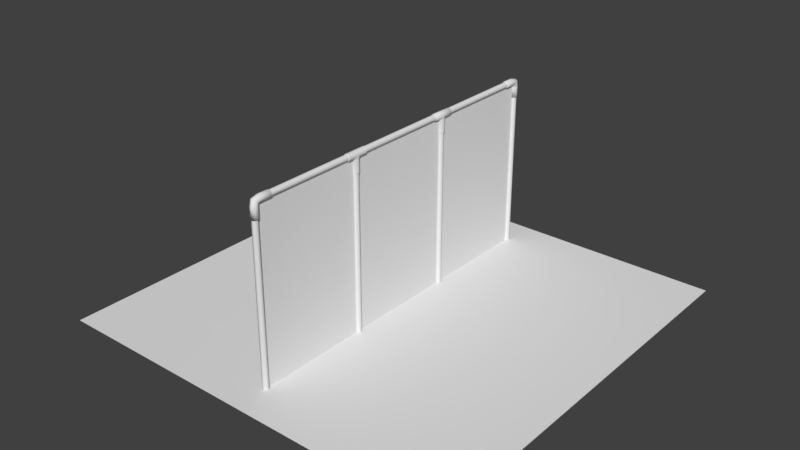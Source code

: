 # Source: recu_nao-finalizada_.blend  (saved by Blender 2.79.0; exported with 4.5.12 LTS)
import bpy
from mathutils import Matrix  # noqa: F401  (used for matrix-valued properties, if any)

bpy.ops.wm.read_factory_settings(use_empty=True)
scene = bpy.context.scene
scene.name = 'Scene'

# ---- collections
col_collection_1 = bpy.data.collections.new('Collection 1'); scene.collection.children.link(col_collection_1)
col_collection_1.hide_render = True
col_collection_1.hide_viewport = True
col_collection_2 = bpy.data.collections.new('Collection 2'); scene.collection.children.link(col_collection_2)

# ---- materials (node trees are filled in below, after node groups)
mat_fountain = bpy.data.materials.new('fountain')
mat_fountain.alpha_threshold = 0.0
mat_fountain.use_transparent_shadow = False
mat_fountain.roughness = 0.5
mat_fountain.line_color = (0.0, 0.0, 0.0, 1.0)

# ---- material node trees

# ---- world
world_world = bpy.data.worlds.new('World'); scene.world = world_world
world_world.color = (0.05088, 0.05088, 0.05088)
world_world.use_sun_shadow = False
world_world.sun_shadow_jitter_overblur = 0.0
world_world.cycles.sampling_method = 'MANUAL'

# ---- meshes
me_cylinder_002 = bpy.data.meshes.new('Cylinder.002')
me_cylinder_002.from_pydata([(0.3651, 0.2108, 1.022), (1.404e-07, 0.4216, 1.022), (0.3651, -0.2108, 1.022), (-2.875e-08, -0.4216, 1.022), (-0.3651, -0.2108, 1.022), (-0.3651, 0.2108, 1.022), (0.8042, 0.4643, 0.9099), (1.23e-07, 0.9286, 0.9099), (0.8042, -0.4643, 0.9099), (-8.11e-08, -0.9286, 0.9099), (-0.8042, 0.4643, 0.9099), (0.8519, 0.5452, 0.6), (0.8981, 0.4652, 0.6), (-0.04617, 1.01, 0.6), (0.04617, 1.01, 0.6), (0.8981, -0.4652, 0.6), (0.8519, -0.5452, 0.6), (0.04617, -1.01, 0.6), (-0.04617, -1.01, 0.6), (-0.8519, -0.5452, 0.6), (-0.8981, -0.4652, 0.6), (-0.8981, 0.4652, 0.6), (-0.8519, 0.5452, 0.6), (-0.04617, 2.927, -0.3), (0.04617, 2.927, -0.3), (-0.04617, 2.973, -0.26), (0.04617, 2.973, -0.26), (0.04617, 2.327, 0.3), (-0.04617, 2.327, 0.3), (-0.04617, 2.281, 0.26), (0.04617, 2.281, 0.26), (2.512, 1.504, -0.3), (2.558, 1.424, -0.3), (2.552, 1.527, -0.26), (2.598, 1.447, -0.26), (1.952, 1.18, 0.26), (1.998, 1.1, 0.26), (2.038, 1.123, 0.3), (1.992, 1.203, 0.3), (2.558, -1.424, -0.3), (2.512, -1.504, -0.3), (2.598, -1.447, -0.26), (2.552, -1.527, -0.26), (1.998, -1.1, 0.26), (1.952, -1.18, 0.26), (1.992, -1.203, 0.3), (2.038, -1.123, 0.3), (0.04617, -2.927, -0.3), (-0.04617, -2.927, -0.3), (0.04617, -2.973, -0.26), (-0.04617, -2.973, -0.26), (0.04617, -2.281, 0.26), (-0.04617, -2.281, 0.26), (-0.04617, -2.327, 0.3), (0.04617, -2.327, 0.3), (-2.512, -1.504, -0.3), (-2.558, -1.424, -0.3), (-2.552, -1.527, -0.26), (-2.598, -1.447, -0.26), (-1.952, -1.18, 0.26), (-1.998, -1.1, 0.26), (-2.038, -1.123, 0.3), (-1.992, -1.203, 0.3), (-2.558, 1.424, -0.3), (-2.512, 1.504, -0.3), (-2.598, 1.447, -0.26), (-2.552, 1.527, -0.26), (-1.998, 1.1, 0.26), (-1.952, 1.18, 0.26), (-1.992, 1.203, 0.3), (-2.038, 1.123, 0.3), (2.512, 1.504, 0.3), (2.558, 1.424, 0.3), (2.598, 1.447, 0.26), (2.552, 1.527, 0.26), (0.04617, 2.973, 0.26), (-0.04617, 2.973, 0.26), (-0.04617, 2.927, 0.3), (0.04617, 2.927, 0.3), (2.558, -1.424, 0.3), (2.512, -1.504, 0.3), (2.552, -1.527, 0.26), (2.598, -1.447, 0.26), (0.04617, -2.927, 0.3), (-0.04617, -2.927, 0.3), (-0.04617, -2.973, 0.26), (0.04617, -2.973, 0.26), (-2.512, -1.504, 0.3), (-2.558, -1.424, 0.3), (-2.598, -1.447, 0.26), (-2.552, -1.527, 0.26), (-2.558, 1.424, 0.3), (-2.512, 1.504, 0.3), (-2.552, 1.527, 0.26), (-2.598, 1.447, 0.26), (0.8519, 0.5452, 0.04), (0.8981, 0.4652, 0.04), (0.9381, 0.4883, 0.001232), (0.8919, 0.5683, 0.001232), (0.04617, 1.057, 0.001232), (-0.04617, 1.057, 0.001232), (-0.04617, 1.01, 0.04), (0.04617, 1.01, 0.04), (0.8981, -0.4652, 0.04), (0.8519, -0.5452, 0.04), (0.8919, -0.5683, 0.001232), (0.9381, -0.4883, 0.001232), (0.04617, -1.01, 0.04), (-0.04617, -1.01, 0.04), (-0.04617, -1.057, 0.001232), (0.04617, -1.057, 0.001232), (-0.8519, -0.5452, 0.04), (-0.8981, -0.4652, 0.04), (-0.9381, -0.4883, 0.001232), (-0.8919, -0.5683, 0.001232), (-0.8981, 0.4652, 0.04), (-0.8519, 0.5452, 0.04), (-0.8919, 0.5683, 0.001232), (-0.9381, 0.4883, 0.001232), (1.912, 1.157, 0.001232), (1.958, 1.077, 0.001232), (1.998, 1.1, 0.04), (1.952, 1.18, 0.04), (0.04617, 2.281, 0.04), (-0.04617, 2.281, 0.04), (-0.04617, 2.234, 0.001232), (0.04617, 2.234, 0.001232), (1.958, -1.077, 0.001232), (1.912, -1.157, 0.001232), (1.952, -1.18, 0.04), (1.998, -1.1, 0.04), (0.04617, -2.234, 0.001232), (-0.04617, -2.234, 0.001232), (-0.04617, -2.281, 0.04), (0.04617, -2.281, 0.04), (-1.912, -1.157, 0.001232), (-1.958, -1.077, 0.001232), (-1.998, -1.1, 0.04), (-1.952, -1.18, 0.04), (-1.958, 1.077, 0.001232), (-1.912, 1.157, 0.001232), (-1.952, 1.18, 0.04), (-1.998, 1.1, 0.04), (1.297, 0.802, 0.64), (1.343, 0.722, 0.64), (1.303, 0.6989, 0.6), (1.257, 0.7789, 0.6), (0.04617, 1.478, 0.6), (-0.04617, 1.478, 0.6), (-0.04617, 1.524, 0.64), (0.04617, 1.524, 0.64), (1.343, -0.722, 0.64), (1.297, -0.802, 0.64), (1.257, -0.7789, 0.6), (1.303, -0.6989, 0.6), (0.04617, -1.524, 0.64), (-0.04617, -1.524, 0.64), (-0.04617, -1.478, 0.6), (0.04617, -1.478, 0.6), (-1.297, -0.802, 0.64), (-1.343, -0.722, 0.64), (-1.303, -0.6989, 0.6), (-1.257, -0.7789, 0.6), (-1.343, 0.722, 0.64), (-1.297, 0.802, 0.64), (-1.257, 0.7789, 0.6), (-1.303, 0.6989, 0.6), (0.7968, 0.5133, 1.06), (0.843, 0.4334, 1.06), (0.883, 0.4565, 1.1), (0.8368, 0.5364, 1.1), (0.04617, 0.9929, 1.1), (-0.04617, 0.9929, 1.1), (-0.04617, 0.9467, 1.06), (0.04617, 0.9467, 1.06), (0.843, -0.4334, 1.06), (0.7968, -0.5133, 1.06), (0.8368, -0.5364, 1.1), (0.883, -0.4565, 1.1), (0.04617, -0.9467, 1.06), (-0.04617, -0.9467, 1.06), (-0.04617, -0.9929, 1.1), (0.04617, -0.9929, 1.1), (-0.7968, -0.5133, 1.06), (-0.843, -0.4334, 1.06), (-0.883, -0.4565, 1.1), (-0.8368, -0.5364, 1.1), (-0.843, 0.4334, 1.06), (-0.7968, 0.5133, 1.06), (-0.8368, 0.5364, 1.1), (-0.883, 0.4565, 1.1), (1.257, 0.7789, 1.1), (1.303, 0.6989, 1.1), (1.343, 0.722, 1.06), (1.297, 0.802, 1.06), (0.04617, 1.524, 1.06), (-0.04617, 1.524, 1.06), (-0.04617, 1.478, 1.1), (0.04617, 1.478, 1.1), (1.303, -0.6989, 1.1), (1.257, -0.7789, 1.1), (1.297, -0.802, 1.06), (1.343, -0.722, 1.06), (0.04617, -1.478, 1.1), (-0.04617, -1.478, 1.1), (-0.04617, -1.524, 1.06), (0.04617, -1.524, 1.06), (-1.257, -0.7789, 1.1), (-1.303, -0.6989, 1.1), (-1.343, -0.722, 1.06), (-1.297, -0.802, 1.06), (-1.303, 0.6989, 1.1), (-1.257, 0.7789, 1.1), (-1.297, 0.802, 1.06), (-1.343, 0.722, 1.06), (0.843, 0.4334, 0.94), (0.7968, 0.5133, 0.94), (0.807, 0.4659, 0.9121), (0.04617, 0.9467, 0.94), (-0.04617, 0.9467, 0.94), (1.229e-07, 0.9319, 0.9121), (0.7968, -0.5133, 0.94), (0.843, -0.4334, 0.94), (0.807, -0.4659, 0.9121), (-0.04617, -0.9467, 0.94), (0.04617, -0.9467, 0.94), (-8.143e-08, -0.9319, 0.9121), (-0.8042, -0.411, 0.9099), (-0.758, -0.491, 0.9099), (-0.7619, -0.4399, 0.9207), (-0.843, -0.4334, 0.94), (-0.7968, -0.5133, 0.94), (-0.7968, 0.5133, 0.94), (-0.843, 0.4334, 0.94), (-0.807, 0.4659, 0.9121), (-8.186e-08, -0.9758, 0.9348), (-2.38e-07, -2.938, -0.2265), (-2.38e-07, -2.896, -0.2625), (-2.28e-07, -2.896, 0.2775), (-2.313e-07, -2.938, 0.2415), (-1.743e-07, -2.314, 0.2415), (-1.743e-07, -2.356, 0.2775), (-1.576e-07, -2.272, 0.001339), (-1.676e-07, -2.314, 0.0435), (-4.843e-08, -1.01, 0.04), (-4.843e-08, -1.057, 0.001232), (-8.186e-08, -1.495, 0.6648), (-8.857e-08, -1.454, 0.6288), (-7.851e-08, -1.454, 1.079), (-8.522e-08, -1.495, 1.043), (-8.186e-08, -0.9758, 1.043), (-7.18e-08, -1.017, 1.079), (-7.851e-08, -1.033, 0.6288), (-0.807, -0.4659, 0.9079), (-2.544, -1.469, -0.2265), (-2.508, -1.448, -0.2625), (-2.508, -1.448, 0.2775), (-2.544, -1.469, 0.2415), (-2.004, -1.157, 0.2415), (-2.04, -1.178, 0.2775), (-1.968, -1.136, 0.001339), (-2.004, -1.157, 0.0435), (-0.875, -0.5052, 0.04), (-0.915, -0.5283, 0.001232), (-1.292, -0.7458, 0.665), (-1.256, -0.7251, 0.629), (-1.256, -0.7251, 1.079), (-1.292, -0.7458, 1.043), (-0.8418, -0.486, 1.043), (-0.8778, -0.5068, 1.079), (-0.8418, -0.486, 0.935), (-0.8914, -0.5147, 0.629), (-0.8451, 0.4879, 0.9348), (-2.544, 1.469, -0.2265), (-2.508, 1.448, -0.2625), (-2.508, 1.448, 0.2775), (-2.544, 1.469, 0.2415), (-2.004, 1.157, 0.2415), (-2.04, 1.178, 0.2775), (-1.968, 1.136, 0.001339), (-2.004, 1.157, 0.0435), (-0.875, 0.5052, 0.04), (-0.915, 0.5283, 0.001232), (-1.295, 0.7477, 0.6648), (-1.259, 0.7269, 0.6288), (-1.259, 0.7269, 1.079), (-1.295, 0.7477, 1.043), (-0.8451, 0.4879, 1.043), (-0.8811, 0.5087, 1.079), (-0.8947, 0.5165, 0.6288), (1.252e-07, 0.9758, 0.9348), (8.382e-10, 2.896, -0.2625), (-2.515e-09, 2.938, -0.2265), (-5.867e-09, 2.938, 0.2415), (-2.515e-09, 2.896, 0.2775), (1.425e-08, 2.356, 0.2775), (2.095e-08, 2.314, 0.2415), (2.095e-08, 2.314, 0.0435), (2.095e-08, 2.272, 0.001339), (2.235e-08, 1.057, 0.001232), (2.235e-08, 1.01, 0.04), (5.816e-08, 1.454, 0.6288), (6.151e-08, 1.495, 0.6648), (6.151e-08, 1.495, 1.043), (6.822e-08, 1.454, 1.079), (1.085e-07, 1.017, 1.079), (1.219e-07, 0.9758, 1.043), (2.463e-08, 1.033, 0.6288), (0.8451, 0.4879, 0.9348), (2.544, 1.469, -0.2265), (2.508, 1.448, -0.2625), (2.508, 1.448, 0.2775), (2.544, 1.469, 0.2415), (2.004, 1.157, 0.2415), (2.04, 1.178, 0.2775), (1.968, 1.136, 0.001339), (2.004, 1.157, 0.0435), (0.875, 0.5052, 0.04), (0.915, 0.5283, 0.001232), (1.295, 0.7477, 0.6648), (1.259, 0.7269, 0.6288), (1.259, 0.7269, 1.079), (1.295, 0.7477, 1.043), (0.8451, 0.4879, 1.043), (0.8811, 0.5087, 1.079), (0.8947, 0.5165, 0.6288), (0.8451, -0.4879, 0.9348), (2.544, -1.469, -0.2265), (2.508, -1.448, -0.2625), (2.508, -1.448, 0.2775), (2.544, -1.469, 0.2415), (2.004, -1.157, 0.2415), (2.04, -1.178, 0.2775), (1.968, -1.136, 0.001339), (2.004, -1.157, 0.0435), (0.875, -0.5052, 0.04), (0.915, -0.5283, 0.001232), (1.295, -0.7477, 0.6648), (1.259, -0.7269, 0.6288), (1.259, -0.7269, 1.079), (1.295, -0.7477, 1.043), (0.8451, -0.4879, 1.043), (0.8811, -0.5087, 1.079), (0.8947, -0.5165, 0.6288)], [], [(38, 27, 30, 35), (37, 46, 79, 72), (45, 54, 83, 80), (58, 65, 63, 56), (70, 61, 60, 67), (61, 70, 91, 88), (29, 68, 141, 124), (66, 93, 76, 25), (34, 41, 39, 32), (54, 45, 44, 51), (62, 53, 52, 59), (53, 62, 87, 84), (15, 12, 145, 154), (46, 37, 36, 43), (17, 16, 153, 158), (42, 49, 47, 40), (82, 73, 72, 79), (50, 57, 55, 48), (35, 30, 123, 122), (27, 38, 71, 78), (95, 102, 14, 11), (97, 106, 127, 120), (21, 20, 161, 166), (66, 25, 23, 64), (148, 165, 164, 149), (19, 18, 157, 162), (146, 147, 150, 143), (130, 121, 120, 127), (114, 109, 108, 111), (100, 117, 116, 101), (110, 105, 104, 107), (118, 113, 112, 115), (171, 170, 191, 198), (162, 157, 156, 159), (115, 112, 20, 21), (103, 96, 12, 15), (178, 169, 168, 175), (166, 161, 160, 163), (1, 0, 6, 7), (107, 104, 16, 17), (13, 22, 165, 148), (101, 116, 22, 13), (111, 108, 18, 19), (158, 153, 152, 155), (170, 171, 174, 167), (169, 178, 199, 192), (181, 186, 207, 204), (202, 193, 192, 199), (185, 190, 211, 208), (177, 182, 203, 200), (0, 1, 5, 4, 3, 2), (186, 181, 180, 183), (172, 189, 188, 173), (173, 188, 232, 219), (190, 185, 184, 187), (182, 177, 176, 179), (0, 2, 8, 6), (5, 1, 7, 10), (3, 4, 229, 228, 9), (2, 3, 9, 8), (76, 93, 92, 77), (34, 73, 82, 41), (74, 75, 78, 71), (42, 81, 86, 49), (90, 85, 84, 87), (50, 85, 90, 57), (94, 89, 88, 91), (58, 89, 94, 65), (106, 97, 96, 103), (26, 33, 31, 24), (86, 81, 80, 83), (28, 69, 68, 29), (43, 36, 121, 130), (51, 44, 129, 134), (59, 52, 133, 138), (67, 60, 137, 142), (69, 28, 77, 92), (124, 141, 140, 125), (122, 123, 126, 119), (138, 133, 132, 135), (142, 137, 136, 139), (154, 145, 144, 151), (134, 129, 128, 131), (99, 98, 119, 126), (98, 99, 102, 95), (105, 110, 131, 128), (109, 114, 135, 132), (113, 118, 139, 136), (117, 100, 125, 140), (143, 150, 195, 194), (151, 144, 193, 202), (155, 152, 201, 206), (159, 156, 205, 210), (163, 160, 209, 214), (149, 164, 213, 196), (196, 213, 212, 197), (194, 195, 198, 191), (210, 205, 204, 207), (214, 209, 208, 211), (223, 222, 215, 217, 6, 8), (206, 201, 200, 203), (167, 174, 218, 216), (175, 168, 215, 222), (179, 176, 221, 225), (183, 180, 224, 231), (187, 184, 230, 233), (189, 172, 197, 212), (220, 219, 232, 234, 10, 7), (217, 216, 218, 220, 7, 6), (231, 224, 226, 9, 228), (234, 233, 230, 227, 10), (4, 5, 10, 227, 229), (226, 225, 221, 223, 8, 9), (26, 75, 74, 33), (215, 308, 216, 217), (218, 290, 219, 220), (221, 326, 222, 223), (224, 235, 225, 226), (227, 253, 228, 229), (232, 272, 233, 234), (291, 292, 26, 24), (309, 310, 31, 33), (311, 312, 74, 71), (293, 294, 78, 75), (327, 328, 39, 41), (329, 330, 82, 79), (236, 237, 47, 49), (238, 239, 86, 83), (254, 255, 55, 57), (256, 257, 90, 87), (273, 274, 63, 65), (275, 276, 94, 91), (313, 314, 38, 35), (295, 296, 30, 27), (331, 332, 46, 43), (240, 241, 54, 51), (258, 259, 62, 59), (277, 278, 70, 67), (315, 316, 122, 119), (297, 298, 126, 123), (333, 334, 130, 127), (242, 243, 134, 131), (260, 261, 138, 135), (279, 280, 142, 139), (317, 318, 98, 95), (299, 300, 102, 99), (335, 336, 106, 103), (244, 245, 110, 107), (262, 263, 114, 111), (281, 282, 118, 115), (319, 320, 146, 143), (301, 302, 150, 147), (337, 338, 154, 151), (246, 247, 158, 155), (264, 265, 162, 159), (283, 284, 166, 163), (321, 322, 194, 191), (303, 304, 198, 195), (339, 340, 202, 199), (248, 249, 206, 203), (266, 267, 210, 207), (285, 286, 214, 211), (323, 324, 170, 167), (305, 306, 174, 171), (341, 342, 178, 175), (250, 251, 182, 179), (268, 269, 186, 183), (287, 288, 190, 187), (253, 270, 231, 228), (292, 293, 75, 26), (312, 309, 33, 74), (273, 276, 93, 66), (316, 313, 35, 122), (296, 297, 123, 30), (294, 295, 27, 78), (314, 311, 71, 38), (277, 280, 141, 68), (275, 278, 69, 92), (330, 327, 41, 82), (334, 331, 43, 130), (332, 329, 79, 46), (239, 236, 49, 86), (243, 240, 51, 134), (241, 238, 83, 54), (257, 254, 57, 90), (259, 256, 87, 62), (261, 258, 59, 138), (325, 317, 95, 11), (300, 307, 14, 102), (315, 318, 97, 120), (336, 333, 127, 106), (298, 299, 99, 126), (343, 335, 103, 15), (281, 289, 22, 116), (279, 282, 117, 140), (252, 244, 107, 17), (245, 242, 131, 110), (271, 262, 111, 19), (263, 260, 135, 114), (322, 319, 143, 194), (302, 303, 195, 150), (338, 343, 15, 154), (325, 320, 145, 12), (307, 301, 147, 14), (340, 337, 151, 202), (283, 286, 213, 164), (289, 284, 165, 22), (249, 246, 155, 206), (247, 252, 17, 158), (267, 264, 159, 210), (265, 271, 19, 162), (308, 323, 167, 216), (306, 290, 218, 174), (321, 324, 169, 192), (342, 339, 199, 178), (304, 305, 171, 198), (326, 341, 175, 222), (287, 272, 232, 188), (285, 288, 189, 212), (235, 250, 179, 225), (251, 248, 203, 182), (270, 268, 183, 231), (269, 266, 207, 186), (11, 14, 147, 146), (181, 204, 248, 251), (224, 180, 250, 235), (157, 18, 252, 247), (205, 156, 246, 249), (109, 132, 242, 245), (18, 108, 244, 252), (53, 84, 238, 241), (133, 52, 240, 243), (85, 50, 236, 239), (180, 181, 251, 250), (204, 205, 249, 248), (156, 157, 247, 246), (108, 109, 245, 244), (132, 133, 243, 242), (52, 53, 241, 240), (84, 85, 239, 238), (50, 48, 237, 236), (185, 208, 266, 269), (230, 184, 268, 270), (161, 20, 271, 265), (209, 160, 264, 267), (113, 136, 260, 263), (20, 112, 262, 271), (137, 60, 258, 261), (61, 88, 256, 259), (89, 58, 254, 257), (227, 230, 270, 253), (184, 185, 269, 268), (208, 209, 267, 266), (160, 161, 265, 264), (112, 113, 263, 262), (136, 137, 261, 260), (60, 61, 259, 258), (88, 89, 257, 256), (58, 56, 255, 254), (211, 190, 288, 285), (187, 233, 272, 287), (21, 166, 284, 289), (163, 214, 286, 283), (139, 118, 282, 279), (115, 21, 289, 281), (91, 70, 278, 275), (67, 142, 280, 277), (65, 94, 276, 273), (188, 189, 288, 287), (212, 213, 286, 285), (164, 165, 284, 283), (116, 117, 282, 281), (140, 141, 280, 279), (68, 69, 278, 277), (92, 93, 276, 275), (66, 64, 274, 273), (197, 172, 305, 304), (173, 219, 290, 306), (13, 148, 301, 307), (149, 196, 303, 302), (125, 100, 299, 298), (101, 13, 307, 300), (77, 28, 295, 294), (29, 124, 297, 296), (25, 76, 293, 292), (172, 173, 306, 305), (196, 197, 304, 303), (148, 149, 302, 301), (100, 101, 300, 299), (124, 125, 298, 297), (28, 29, 296, 295), (76, 77, 294, 293), (23, 25, 292, 291), (191, 170, 324, 321), (215, 168, 323, 308), (11, 146, 320, 325), (193, 144, 319, 322), (119, 98, 318, 315), (12, 96, 317, 325), (37, 72, 311, 314), (121, 36, 313, 316), (73, 34, 309, 312), (168, 169, 324, 323), (192, 193, 322, 321), (144, 145, 320, 319), (96, 97, 318, 317), (120, 121, 316, 315), (36, 37, 314, 313), (72, 73, 312, 311), (34, 32, 310, 309), (221, 176, 341, 326), (177, 200, 339, 342), (201, 152, 337, 340), (153, 16, 343, 338), (16, 104, 335, 343), (105, 128, 333, 336), (45, 80, 329, 332), (129, 44, 331, 334), (81, 42, 327, 330), (176, 177, 342, 341), (200, 201, 340, 339), (152, 153, 338, 337), (104, 105, 336, 335), (128, 129, 334, 333), (44, 45, 332, 331), (80, 81, 330, 329), (42, 40, 328, 327)])
me_cylinder_002.polygons.foreach_set('use_smooth', [True] * 327)
_uv = me_cylinder_002.uv_layers.new(name='UVMap')
_uv.uv.foreach_set('vector', [0.8691, 0.3718, 1.032, 0.3717, 1.032, 0.3875, 0.8691, 0.3876, 0.8613, 0.3719, 0.6986, 0.3766, 0.6977, 0.2525, 0.8621, 0.2464, 0.6908, 0.3769, 0.5279, 0.3816, 0.5271, 0.2587, 0.6916, 0.2527, 0.3504, 0.05442, 0.186, 0.04828, 0.1873, 0.03442, 0.3491, 0.04047, 0.1866, 0.3767, 0.3495, 0.3815, 0.3494, 0.3971, 0.1867, 0.3924, 0.3495, 0.3815, 0.1866, 0.3767, 0.1858, 0.2525, 0.3503, 0.2585, 0.01617, 0.3876, 0.1788, 0.3922, 0.1789, 0.4261, 0.01622, 0.4215, 0.1799, 0.04805, 0.1797, 0.2288, 0.01527, 0.2228, 0.01537, 0.042, 0.862, 0.04211, 0.6975, 0.04825, 0.6988, 0.0343, 0.8607, 0.02825, 0.5279, 0.3816, 0.6908, 0.3769, 0.6907, 0.3926, 0.528, 0.3972, 0.3572, 0.3816, 0.5202, 0.3817, 0.5201, 0.3973, 0.3573, 0.3972, 0.5202, 0.3817, 0.3572, 0.3816, 0.3564, 0.2587, 0.521, 0.2588, 0.299, 0.6259, 0.3605, 0.6247, 0.3615, 0.68, 0.2978, 0.6818, 0.6986, 0.3766, 0.8613, 0.3719, 0.8612, 0.3877, 0.6986, 0.3924, 0.2301, 0.6272, 0.2919, 0.626, 0.2929, 0.6819, 0.229, 0.6836, 0.6914, 0.04848, 0.527, 0.05453, 0.5283, 0.04057, 0.6901, 0.03462, 0.6977, 0.229, 0.8621, 0.2229, 0.8621, 0.2464, 0.6977, 0.2525, 0.5209, 0.05464, 0.3565, 0.05454, 0.3578, 0.04063, 0.5196, 0.04073, 0.8691, 0.3876, 1.032, 0.3875, 1.032, 0.4214, 0.8691, 0.4215, 1.032, 0.3717, 0.8691, 0.3718, 0.8683, 0.2463, 1.033, 0.2462, 0.3674, 0.5092, 0.4291, 0.5092, 0.429, 0.6247, 0.3675, 0.6247, 0.821, 0.6286, 0.7172, 0.6286, 0.6547, 0.5201, 0.8837, 0.5202, 0.09228, 0.626, 0.154, 0.6272, 0.1552, 0.6836, 0.09126, 0.6818, 0.1799, 0.04805, 0.01537, 0.042, 0.01669, 0.02815, 0.1786, 0.0341, 0.02262, 0.68, 0.08639, 0.6817, 0.08645, 0.6975, 0.02255, 0.6957, 0.1611, 0.6272, 0.223, 0.6273, 0.2241, 0.6837, 0.1601, 0.6837, 0.3664, 0.6799, 0.4301, 0.6799, 0.4302, 0.6957, 0.3663, 0.6957, 0.6985, 0.4263, 0.8612, 0.4216, 0.8595, 0.4278, 0.7002, 0.4324, 0.7087, 0.8231, 0.6568, 0.7332, 0.6617, 0.7332, 0.7111, 0.8188, 0.8814, 0.7332, 0.8295, 0.8231, 0.827, 0.8189, 0.8765, 0.7332, 0.6568, 0.7233, 0.7087, 0.6335, 0.7112, 0.6377, 0.6617, 0.7233, 0.821, 0.828, 0.7172, 0.828, 0.7196, 0.8237, 0.8185, 0.8238, 0.4288, 0.8977, 0.3677, 0.8977, 0.3665, 0.8213, 0.43, 0.8213, 0.1601, 0.6837, 0.2241, 0.6837, 0.2242, 0.6996, 0.16, 0.6995, 0.09252, 0.5106, 0.1542, 0.5117, 0.154, 0.6272, 0.09228, 0.626, 0.2987, 0.5105, 0.3604, 0.5093, 0.3605, 0.6247, 0.299, 0.6259, 0.2992, 0.8989, 0.3606, 0.8977, 0.3604, 0.9163, 0.2994, 0.9173, 0.09126, 0.6818, 0.1552, 0.6836, 0.1553, 0.6995, 0.09118, 0.6976, 0.8126, 0.7272, 0.7907, 0.6886, 0.8181, 0.6406, 0.868, 0.727, 0.23, 0.5118, 0.2916, 0.5106, 0.2919, 0.626, 0.2301, 0.6272, 0.02368, 0.6247, 0.08521, 0.6259, 0.08639, 0.6817, 0.02262, 0.68, 0.02381, 0.5093, 0.08545, 0.5104, 0.08521, 0.6259, 0.02368, 0.6247, 0.1612, 0.5118, 0.2229, 0.5118, 0.223, 0.6273, 0.1611, 0.6272, 0.229, 0.6836, 0.2929, 0.6819, 0.293, 0.6977, 0.2289, 0.6995, 0.3677, 0.8977, 0.4288, 0.8977, 0.4286, 0.9162, 0.3679, 0.9162, 0.3606, 0.8977, 0.2992, 0.8989, 0.2979, 0.8231, 0.3616, 0.8214, 0.2231, 0.9002, 0.1611, 0.9002, 0.16, 0.825, 0.2242, 0.8251, 0.2978, 0.8056, 0.3617, 0.8038, 0.3616, 0.8214, 0.2979, 0.8231, 0.1539, 0.9001, 0.09211, 0.899, 0.0911, 0.8232, 0.1551, 0.825, 0.2921, 0.899, 0.2303, 0.9002, 0.2291, 0.825, 0.2931, 0.8233, 0.7219, 1.019, 1.055, 1.019, 1.39, 1.022, 1.731, 1.024, 0.04563, 1.025, 0.3865, 1.022, 0.1611, 0.9002, 0.2231, 0.9002, 0.2229, 0.9186, 0.1613, 0.9186, 0.02362, 0.8977, 0.08492, 0.8989, 0.08475, 0.9173, 0.02379, 0.9162, 0.02379, 0.9162, 0.08475, 0.9173, 0.08481, 0.951, 0.02382, 0.9499, 0.09211, 0.899, 0.1539, 0.9001, 0.1537, 0.9185, 0.09228, 0.9174, 0.2303, 0.9002, 0.2921, 0.899, 0.2919, 0.9175, 0.2305, 0.9186, 0.7907, 0.6886, 0.7463, 0.6884, 0.7184, 0.6406, 0.8181, 0.6406, 0.7902, 0.7656, 0.8126, 0.7272, 0.868, 0.727, 0.8181, 0.8134, 0.7238, 0.7268, 0.7458, 0.7654, 0.721, 0.8088, 0.7155, 0.8084, 0.6685, 0.727, 0.7463, 0.6884, 0.7238, 0.7268, 0.6685, 0.727, 0.7184, 0.6406, 0.01527, 0.2228, 0.1797, 0.2288, 0.1797, 0.2523, 0.01531, 0.2463, 0.862, 0.04211, 0.8621, 0.2229, 0.6977, 0.229, 0.6975, 0.04825, 0.8682, 0.2228, 1.033, 0.2227, 1.033, 0.2462, 0.8683, 0.2463, 0.6914, 0.04848, 0.6916, 0.2292, 0.5271, 0.2353, 0.527, 0.05453, 0.3564, 0.2353, 0.521, 0.2354, 0.521, 0.2588, 0.3564, 0.2587, 0.5209, 0.05464, 0.521, 0.2354, 0.3564, 0.2353, 0.3565, 0.05454, 0.1858, 0.229, 0.3503, 0.2352, 0.3503, 0.2585, 0.1858, 0.2525, 0.3504, 0.05442, 0.3503, 0.2352, 0.1858, 0.229, 0.186, 0.04828, 0.7172, 0.6286, 0.821, 0.6286, 0.8186, 0.6329, 0.7197, 0.6328, 1.033, 0.04189, 0.8681, 0.04199, 0.8694, 0.02809, 1.031, 0.02799, 0.5271, 0.2353, 0.6916, 0.2292, 0.6916, 0.2527, 0.5271, 0.2587, 0.01608, 0.3718, 0.1788, 0.3765, 0.1788, 0.3922, 0.01617, 0.3876, 0.6986, 0.3924, 0.8612, 0.3877, 0.8612, 0.4216, 0.6985, 0.4263, 0.528, 0.3972, 0.6907, 0.3926, 0.6906, 0.4265, 0.5279, 0.4311, 0.3573, 0.3972, 0.5201, 0.3973, 0.5201, 0.4312, 0.3574, 0.4312, 0.1867, 0.3924, 0.3494, 0.3971, 0.3495, 0.431, 0.1868, 0.4264, 0.1788, 0.3765, 0.01608, 0.3718, 0.01531, 0.2463, 0.1797, 0.2523, 0.01622, 0.4215, 0.1789, 0.4261, 0.1772, 0.4323, 0.01794, 0.4278, 0.8691, 0.4215, 1.032, 0.4214, 1.03, 0.4276, 0.8708, 0.4277, 0.3574, 0.4312, 0.5201, 0.4312, 0.5183, 0.4374, 0.3591, 0.4373, 0.1868, 0.4264, 0.3495, 0.431, 0.3478, 0.4372, 0.1885, 0.4326, 0.2978, 0.6818, 0.3615, 0.68, 0.3616, 0.6958, 0.2977, 0.6976, 0.5279, 0.4311, 0.6906, 0.4265, 0.6889, 0.4327, 0.5296, 0.4372, 0.8814, 0.7234, 0.8295, 0.6335, 0.8922, 0.5251, 1.007, 0.7235, 0.8295, 0.6335, 0.8814, 0.7234, 0.8765, 0.7234, 0.8271, 0.6378, 0.7087, 0.6335, 0.6568, 0.7233, 0.5316, 0.7233, 0.6462, 0.525, 0.6568, 0.7332, 0.7087, 0.8231, 0.6461, 0.9315, 0.5316, 0.7331, 0.7172, 0.828, 0.821, 0.828, 0.8835, 0.9364, 0.6546, 0.9364, 0.8295, 0.8231, 0.8814, 0.7332, 1.007, 0.7333, 0.892, 0.9315, 0.3663, 0.6957, 0.4302, 0.6957, 0.4301, 0.8037, 0.3664, 0.8037, 0.2977, 0.6976, 0.3616, 0.6958, 0.3617, 0.8038, 0.2978, 0.8056, 0.2289, 0.6995, 0.293, 0.6977, 0.2931, 0.8058, 0.229, 0.8076, 0.16, 0.6995, 0.2242, 0.6996, 0.2242, 0.8076, 0.1599, 0.8076, 0.09118, 0.6976, 0.1553, 0.6995, 0.1552, 0.8075, 0.09106, 0.8057, 0.02255, 0.6957, 0.08645, 0.6975, 0.08633, 0.8056, 0.02249, 0.8038, 0.02249, 0.8038, 0.08633, 0.8056, 0.08623, 0.8231, 0.02255, 0.8214, 0.3664, 0.8037, 0.4301, 0.8037, 0.43, 0.8213, 0.3665, 0.8213, 0.1599, 0.8076, 0.2242, 0.8076, 0.2242, 0.8251, 0.16, 0.825, 0.09106, 0.8057, 0.1552, 0.8075, 0.1551, 0.825, 0.0911, 0.8232, 0.297, 0.9615, 0.2994, 0.9511, 0.3604, 0.95, 0.3626, 0.9603, 0.3625, 0.9612, 0.2972, 0.9623, 0.229, 0.8076, 0.2931, 0.8058, 0.2931, 0.8233, 0.2291, 0.825, 0.3679, 0.9162, 0.4286, 0.9162, 0.4286, 0.9499, 0.3678, 0.9499, 0.2994, 0.9173, 0.3604, 0.9163, 0.3604, 0.95, 0.2994, 0.9511, 0.2305, 0.9186, 0.2919, 0.9175, 0.2918, 0.9512, 0.2304, 0.9523, 0.1613, 0.9186, 0.2229, 0.9186, 0.2229, 0.9523, 0.1613, 0.9523, 0.09228, 0.9174, 0.1537, 0.9185, 0.1537, 0.9522, 0.09234, 0.9511, 0.08492, 0.8989, 0.02362, 0.8977, 0.02255, 0.8214, 0.08623, 0.8231, 0.02154, 0.9603, 0.02382, 0.9499, 0.08481, 0.951, 0.08712, 0.9615, 0.087, 0.9623, 0.02165, 0.9611, 0.3656, 0.9603, 0.3678, 0.9499, 0.4286, 0.9499, 0.4309, 0.9603, 0.4308, 0.9611, 0.3657, 0.9611, 0.1613, 0.9523, 0.2229, 0.9523, 0.2252, 0.9627, 0.2251, 0.9636, 0.1629, 0.9635, 0.09005, 0.9615, 0.09234, 0.9511, 0.1537, 0.9522, 0.1521, 0.9634, 0.09016, 0.9623, 0.7458, 0.7654, 0.7902, 0.7656, 0.8181, 0.8134, 0.7241, 0.8134, 0.721, 0.8088, 0.2281, 0.9627, 0.2304, 0.9523, 0.2918, 0.9512, 0.2941, 0.9616, 0.294, 0.9624, 0.2282, 0.9635, 1.033, 0.04189, 1.033, 0.2227, 0.8682, 0.2228, 0.8681, 0.04199, 0.3604, 0.95, 0.3632, 0.9499, 0.366, 0.9499, 0.3656, 0.9603, 0.4286, 0.9499, 0.4302, 0.9522, 0.4317, 0.9545, 0.4309, 0.9603, 0.2918, 0.9512, 0.2947, 0.9511, 0.2975, 0.9511, 0.297, 0.9615, 0.2229, 0.9523, 0.2248, 0.9523, 0.2267, 0.9523, 0.2252, 0.9523, 0.7241, 0.8134, 0.7219, 0.8122, 0.7197, 0.811, 0.721, 0.8088, 0.08481, 0.951, 0.08762, 0.9511, 0.09043, 0.9511, 0.09005, 0.9615, 0.01518, 0.02809, 0.01407, 0.03966, 0.01278, 0.03732, 0.01366, 0.02804, 0.8651, 0.04205, 0.8651, 0.02817, 0.8694, 0.02809, 0.8681, 0.04199, 0.8652, 0.2464, 0.8652, 0.2228, 0.8682, 0.2228, 0.8683, 0.2463, 0.01376, 0.2266, 0.01377, 0.2463, 0.01224, 0.2462, 0.01224, 0.2304, 0.6945, 0.04837, 0.6944, 0.03446, 0.6988, 0.0343, 0.6975, 0.04825, 0.6947, 0.2526, 0.6947, 0.2291, 0.6977, 0.229, 0.6977, 0.2525, 0.5239, 0.05458, 0.5239, 0.04065, 0.5283, 0.04057, 0.527, 0.05453, 0.524, 0.2587, 0.524, 0.2353, 0.5271, 0.2353, 0.5271, 0.2587, 0.3535, 0.05448, 0.3535, 0.04055, 0.3578, 0.04063, 0.3565, 0.05454, 0.3534, 0.2586, 0.3534, 0.2352, 0.3564, 0.2353, 0.3564, 0.2587, 0.183, 0.04816, 0.183, 0.03426, 0.1873, 0.03442, 0.186, 0.04828, 0.1827, 0.2524, 0.1828, 0.2289, 0.1858, 0.229, 0.1858, 0.2525, 0.8652, 0.3876, 0.8652, 0.3718, 0.8691, 0.3718, 0.8691, 0.3876, 0.01415, 0.3743, 0.0142, 0.3876, 0.01223, 0.3875, 0.01222, 0.3769, 0.6947, 0.3925, 0.6947, 0.3768, 0.6986, 0.3766, 0.6986, 0.3924, 0.5241, 0.3972, 0.5241, 0.3816, 0.5279, 0.3816, 0.528, 0.3972, 0.3534, 0.3972, 0.3533, 0.3815, 0.3572, 0.3816, 0.3573, 0.3972, 0.1827, 0.3923, 0.1827, 0.3766, 0.1866, 0.3767, 0.1867, 0.3924, 0.8614, 0.4278, 0.8629, 0.4226, 0.8646, 0.4236, 0.8634, 0.4277, 0.01454, 0.4225, 0.01597, 0.4277, 0.014, 0.4277, 0.01285, 0.4235, 0.6909, 0.4327, 0.6923, 0.4275, 0.694, 0.4285, 0.6928, 0.4326, 0.5203, 0.4374, 0.5217, 0.4323, 0.5234, 0.4333, 0.5223, 0.4374, 0.3497, 0.4372, 0.3512, 0.4321, 0.3529, 0.4332, 0.3517, 0.4373, 0.1792, 0.4323, 0.1806, 0.4272, 0.1823, 0.4283, 0.1811, 0.4324, 0.8228, 0.6353, 0.8253, 0.6311, 0.8295, 0.6335, 0.8271, 0.6378, 0.8814, 0.7283, 0.8765, 0.7283, 0.8765, 0.7234, 0.8814, 0.7234, 0.7154, 0.6353, 0.713, 0.631, 0.7172, 0.6286, 0.7197, 0.6328, 0.6617, 0.7283, 0.6568, 0.7283, 0.6568, 0.7233, 0.6617, 0.7233, 0.7154, 0.8213, 0.7129, 0.8255, 0.7087, 0.8231, 0.7111, 0.8188, 0.8228, 0.8213, 0.8252, 0.8256, 0.821, 0.828, 0.8185, 0.8238, 0.364, 0.6957, 0.364, 0.68, 0.3664, 0.6799, 0.3663, 0.6957, 0.02141, 0.6799, 0.02137, 0.6931, 0.02019, 0.6905, 0.02019, 0.6799, 0.2953, 0.6976, 0.2953, 0.6818, 0.2978, 0.6818, 0.2977, 0.6976, 0.2265, 0.6995, 0.2265, 0.6837, 0.229, 0.6836, 0.2289, 0.6995, 0.1576, 0.6995, 0.1576, 0.6836, 0.1601, 0.6837, 0.16, 0.6995, 0.08882, 0.6976, 0.08882, 0.6818, 0.09126, 0.6818, 0.09118, 0.6976, 0.3641, 0.8213, 0.364, 0.8038, 0.3664, 0.8037, 0.3665, 0.8213, 0.02131, 0.8066, 0.02133, 0.8213, 0.02012, 0.8213, 0.02013, 0.8095, 0.2955, 0.8232, 0.2955, 0.8057, 0.2978, 0.8056, 0.2979, 0.8231, 0.2266, 0.825, 0.2266, 0.8076, 0.229, 0.8076, 0.2291, 0.825, 0.1575, 0.825, 0.1576, 0.8076, 0.1599, 0.8076, 0.16, 0.825, 0.08867, 0.8232, 0.08869, 0.8056, 0.09106, 0.8057, 0.0911, 0.8232, 0.3641, 0.9162, 0.3641, 0.8977, 0.3677, 0.8977, 0.3679, 0.9162, 0.02183, 0.9007, 0.02192, 0.9162, 0.02004, 0.9162, 0.02004, 0.9038, 0.2956, 0.9174, 0.2957, 0.899, 0.2992, 0.8989, 0.2994, 0.9173, 0.2267, 0.9186, 0.2267, 0.9002, 0.2303, 0.9002, 0.2305, 0.9186, 0.1575, 0.9186, 0.1575, 0.9002, 0.1611, 0.9002, 0.1613, 0.9186, 0.08852, 0.9174, 0.08851, 0.8989, 0.09211, 0.899, 0.09228, 0.9174, 0.154, 0.9635, 0.1553, 0.9546, 0.1568, 0.9569, 0.1559, 0.9635, 0.01386, 0.04195, 0.01376, 0.2227, 0.01224, 0.2227, 0.01234, 0.04189, 0.8652, 0.2228, 0.8651, 0.04205, 0.8681, 0.04199, 0.8682, 0.2228, 0.183, 0.04816, 0.1828, 0.2289, 0.1797, 0.2288, 0.1799, 0.04805, 0.8651, 0.4216, 0.8652, 0.3876, 0.8691, 0.3876, 0.8691, 0.4215, 0.0142, 0.3876, 0.01425, 0.4215, 0.01228, 0.4214, 0.01223, 0.3875, 0.01377, 0.2491, 0.01415, 0.3717, 0.01222, 0.3717, 0.01223, 0.2518, 0.8652, 0.3718, 0.8652, 0.2464, 0.8683, 0.2463, 0.8691, 0.3718, 0.1827, 0.3923, 0.1828, 0.4263, 0.1789, 0.4261, 0.1788, 0.3922, 0.1827, 0.2524, 0.1827, 0.3766, 0.1788, 0.3765, 0.1797, 0.2523, 0.6947, 0.2291, 0.6945, 0.04837, 0.6975, 0.04825, 0.6977, 0.229, 0.6946, 0.4264, 0.6947, 0.3925, 0.6986, 0.3924, 0.6985, 0.4263, 0.6947, 0.3768, 0.6947, 0.2526, 0.6977, 0.2525, 0.6986, 0.3766, 0.524, 0.2353, 0.5239, 0.05458, 0.527, 0.05453, 0.5271, 0.2353, 0.524, 0.4312, 0.5241, 0.3972, 0.528, 0.3972, 0.5279, 0.4311, 0.5241, 0.3816, 0.524, 0.2587, 0.5271, 0.2587, 0.5279, 0.3816, 0.3534, 0.2352, 0.3535, 0.05448, 0.3565, 0.05454, 0.3564, 0.2353, 0.3533, 0.3815, 0.3534, 0.2586, 0.3564, 0.2587, 0.3572, 0.3816, 0.3534, 0.4311, 0.3534, 0.3972, 0.3573, 0.3972, 0.3574, 0.4312, 0.364, 0.6247, 0.3639, 0.5093, 0.3674, 0.5092, 0.3675, 0.6247, 0.02204, 0.5092, 0.02192, 0.6247, 0.02015, 0.6247, 0.02027, 0.5092, 0.8879, 0.5227, 0.8253, 0.6311, 0.821, 0.6286, 0.8837, 0.5202, 0.713, 0.631, 0.6504, 0.5226, 0.6547, 0.5201, 0.7172, 0.6286, 1.007, 0.7284, 0.8814, 0.7283, 0.8814, 0.7234, 1.007, 0.7235, 0.2954, 0.626, 0.2952, 0.5105, 0.2987, 0.5105, 0.299, 0.6259, 0.08899, 0.5105, 0.08874, 0.6259, 0.08521, 0.6259, 0.08545, 0.5104, 0.8878, 0.934, 0.8252, 0.8256, 0.8295, 0.8231, 0.892, 0.9315, 0.2266, 0.6272, 0.2265, 0.5118, 0.23, 0.5118, 0.2301, 0.6272, 0.6568, 0.7283, 0.5316, 0.7282, 0.5316, 0.7233, 0.6568, 0.7233, 0.1576, 0.6272, 0.1577, 0.5118, 0.1612, 0.5118, 0.1611, 0.6272, 0.7129, 0.8255, 0.6503, 0.9339, 0.6461, 0.9315, 0.7087, 0.8231, 0.364, 0.8038, 0.364, 0.6957, 0.3663, 0.6957, 0.3664, 0.8037, 0.02137, 0.6957, 0.02131, 0.8038, 0.02013, 0.8037, 0.02019, 0.6957, 0.2953, 0.6818, 0.2954, 0.626, 0.299, 0.6259, 0.2978, 0.6818, 0.364, 0.6247, 0.364, 0.68, 0.3615, 0.68, 0.3605, 0.6247, 0.02192, 0.6247, 0.02141, 0.6784, 0.02019, 0.6768, 0.02015, 0.6247, 0.2955, 0.8057, 0.2953, 0.6976, 0.2977, 0.6976, 0.2978, 0.8056, 0.08882, 0.6976, 0.08869, 0.8056, 0.08633, 0.8056, 0.08645, 0.6975, 0.08874, 0.6259, 0.08882, 0.6818, 0.08639, 0.6817, 0.08521, 0.6259, 0.2266, 0.8076, 0.2265, 0.6995, 0.2289, 0.6995, 0.229, 0.8076, 0.2265, 0.6837, 0.2266, 0.6272, 0.2301, 0.6272, 0.229, 0.6836, 0.1576, 0.8076, 0.1576, 0.6995, 0.16, 0.6995, 0.1599, 0.8076, 0.1576, 0.6836, 0.1576, 0.6272, 0.1611, 0.6272, 0.1601, 0.6837, 0.3641, 0.9499, 0.3641, 0.9162, 0.3679, 0.9162, 0.3678, 0.9499, 0.02192, 0.9162, 0.02194, 0.9499, 0.02007, 0.9499, 0.02004, 0.9162, 0.3641, 0.8213, 0.3641, 0.8977, 0.3606, 0.8977, 0.3616, 0.8214, 0.2957, 0.899, 0.2955, 0.8232, 0.2979, 0.8231, 0.2992, 0.8989, 0.02133, 0.8234, 0.02183, 0.8977, 0.02004, 0.8977, 0.02011, 0.8255, 0.2956, 0.9511, 0.2956, 0.9174, 0.2994, 0.9173, 0.2994, 0.9511, 0.08852, 0.9174, 0.08857, 0.9511, 0.08481, 0.951, 0.08475, 0.9173, 0.08867, 0.8232, 0.08851, 0.8989, 0.08492, 0.8989, 0.08623, 0.8231, 0.2267, 0.9523, 0.2267, 0.9186, 0.2305, 0.9186, 0.2304, 0.9523, 0.2267, 0.9002, 0.2266, 0.825, 0.2291, 0.825, 0.2303, 0.9002, 0.1575, 0.9523, 0.1575, 0.9186, 0.1613, 0.9186, 0.1613, 0.9523, 0.1575, 0.9002, 0.1575, 0.825, 0.16, 0.825, 0.1611, 0.9002, 0.3675, 0.6247, 0.429, 0.6247, 0.4301, 0.6799, 0.3664, 0.6799, 0.2231, 0.9002, 0.2242, 0.8251, 0.2266, 0.825, 0.2267, 0.9002, 0.2229, 0.9523, 0.2229, 0.9186, 0.2267, 0.9186, 0.2267, 0.9523, 0.2241, 0.6837, 0.223, 0.6273, 0.2266, 0.6272, 0.2265, 0.6837, 0.2242, 0.8076, 0.2242, 0.6996, 0.2265, 0.6995, 0.2266, 0.8076, 0.6568, 0.7332, 0.5316, 0.7331, 0.5316, 0.7282, 0.6568, 0.7283, 0.223, 0.6273, 0.2229, 0.5118, 0.2265, 0.5118, 0.2266, 0.6272, 0.5202, 0.3817, 0.521, 0.2588, 0.524, 0.2587, 0.5241, 0.3816, 0.5201, 0.4312, 0.5201, 0.3973, 0.5241, 0.3972, 0.524, 0.4312, 0.521, 0.2354, 0.5209, 0.05464, 0.5239, 0.05458, 0.524, 0.2353, 0.2229, 0.9186, 0.2231, 0.9002, 0.2267, 0.9002, 0.2267, 0.9186, 0.2242, 0.8251, 0.2242, 0.8076, 0.2266, 0.8076, 0.2266, 0.825, 0.2242, 0.6996, 0.2241, 0.6837, 0.2265, 0.6837, 0.2265, 0.6995, 0.6617, 0.7332, 0.6568, 0.7332, 0.6568, 0.7283, 0.6617, 0.7283, 0.5183, 0.4374, 0.5201, 0.4312, 0.5217, 0.4323, 0.5203, 0.4374, 0.5201, 0.3973, 0.5202, 0.3817, 0.5241, 0.3816, 0.5241, 0.3972, 0.521, 0.2588, 0.521, 0.2354, 0.524, 0.2353, 0.524, 0.2587, 0.5209, 0.05464, 0.5196, 0.04073, 0.5239, 0.04065, 0.5239, 0.05458, 0.1539, 0.9001, 0.1551, 0.825, 0.1575, 0.825, 0.1575, 0.9002, 0.1537, 0.9522, 0.1537, 0.9185, 0.1575, 0.9186, 0.1575, 0.9523, 0.1552, 0.6836, 0.154, 0.6272, 0.1576, 0.6272, 0.1576, 0.6836, 0.1552, 0.8075, 0.1553, 0.6995, 0.1576, 0.6995, 0.1576, 0.8076, 0.7172, 0.828, 0.6546, 0.9364, 0.6503, 0.9339, 0.7129, 0.8255, 0.154, 0.6272, 0.1542, 0.5117, 0.1577, 0.5118, 0.1576, 0.6272, 0.3495, 0.431, 0.3494, 0.3971, 0.3534, 0.3972, 0.3534, 0.4311, 0.3495, 0.3815, 0.3503, 0.2585, 0.3534, 0.2586, 0.3533, 0.3815, 0.3503, 0.2352, 0.3504, 0.05442, 0.3535, 0.05448, 0.3534, 0.2352, 0.1521, 0.9634, 0.1537, 0.9522, 0.1553, 0.9546, 0.154, 0.9635, 0.1537, 0.9185, 0.1539, 0.9001, 0.1575, 0.9002, 0.1575, 0.9186, 0.1551, 0.825, 0.1552, 0.8075, 0.1576, 0.8076, 0.1575, 0.825, 0.1553, 0.6995, 0.1552, 0.6836, 0.1576, 0.6836, 0.1576, 0.6995, 0.7196, 0.8237, 0.7172, 0.828, 0.7129, 0.8255, 0.7154, 0.8213, 0.3478, 0.4372, 0.3495, 0.431, 0.3512, 0.4321, 0.3497, 0.4372, 0.3494, 0.3971, 0.3495, 0.3815, 0.3533, 0.3815, 0.3534, 0.3972, 0.3503, 0.2585, 0.3503, 0.2352, 0.3534, 0.2352, 0.3534, 0.2586, 0.3504, 0.05442, 0.3491, 0.04047, 0.3535, 0.04055, 0.3535, 0.05448, 0.0911, 0.8232, 0.09211, 0.899, 0.08851, 0.8989, 0.08867, 0.8232, 0.09228, 0.9174, 0.09234, 0.9511, 0.08857, 0.9511, 0.08852, 0.9174, 0.09228, 0.626, 0.09126, 0.6818, 0.08882, 0.6818, 0.08874, 0.6259, 0.09118, 0.6976, 0.09106, 0.8057, 0.08869, 0.8056, 0.08882, 0.6976, 0.8835, 0.9364, 0.821, 0.828, 0.8252, 0.8256, 0.8878, 0.934, 0.09252, 0.5106, 0.09228, 0.626, 0.08874, 0.6259, 0.08899, 0.5105, 0.1858, 0.2525, 0.1866, 0.3767, 0.1827, 0.3766, 0.1827, 0.2524, 0.1867, 0.3924, 0.1868, 0.4264, 0.1828, 0.4263, 0.1827, 0.3923, 0.186, 0.04828, 0.1858, 0.229, 0.1828, 0.2289, 0.183, 0.04816, 0.08475, 0.9173, 0.08492, 0.8989, 0.08851, 0.8989, 0.08852, 0.9174, 0.08623, 0.8231, 0.08633, 0.8056, 0.08869, 0.8056, 0.08867, 0.8232, 0.08645, 0.6975, 0.08639, 0.6817, 0.08882, 0.6818, 0.08882, 0.6976, 0.827, 0.8189, 0.8295, 0.8231, 0.8252, 0.8256, 0.8228, 0.8213, 0.1772, 0.4323, 0.1789, 0.4261, 0.1806, 0.4272, 0.1792, 0.4323, 0.1788, 0.3922, 0.1788, 0.3765, 0.1827, 0.3766, 0.1827, 0.3923, 0.1797, 0.2523, 0.1797, 0.2288, 0.1828, 0.2289, 0.1827, 0.2524, 0.1799, 0.04805, 0.1786, 0.0341, 0.183, 0.03426, 0.183, 0.04816, 0.02255, 0.8214, 0.02362, 0.8977, 0.02183, 0.8977, 0.02133, 0.8234, 0.02379, 0.9162, 0.02382, 0.9499, 0.02194, 0.9499, 0.02192, 0.9162, 0.02368, 0.6247, 0.02262, 0.68, 0.02141, 0.6784, 0.02192, 0.6247, 0.02255, 0.6957, 0.02249, 0.8038, 0.02131, 0.8038, 0.02137, 0.6957, 1.007, 0.7333, 0.8814, 0.7332, 0.8814, 0.7283, 1.007, 0.7284, 0.02381, 0.5093, 0.02368, 0.6247, 0.02192, 0.6247, 0.02204, 0.5092, 0.01531, 0.2463, 0.01608, 0.3718, 0.01415, 0.3717, 0.01377, 0.2491, 0.01617, 0.3876, 0.01622, 0.4215, 0.01425, 0.4215, 0.0142, 0.3876, 0.01537, 0.042, 0.01527, 0.2228, 0.01376, 0.2227, 0.01386, 0.04195, 0.02362, 0.8977, 0.02379, 0.9162, 0.02192, 0.9162, 0.02183, 0.9007, 0.02249, 0.8038, 0.02255, 0.8214, 0.02133, 0.8213, 0.02131, 0.8066, 0.02262, 0.68, 0.02255, 0.6957, 0.02137, 0.6931, 0.02141, 0.6799, 0.8814, 0.7332, 0.8765, 0.7332, 0.8765, 0.7283, 0.8814, 0.7283, 0.01622, 0.4215, 0.01794, 0.4278, 0.01597, 0.4277, 0.01454, 0.4225, 0.01608, 0.3718, 0.01617, 0.3876, 0.0142, 0.3876, 0.01415, 0.3743, 0.01527, 0.2228, 0.01531, 0.2463, 0.01377, 0.2463, 0.01376, 0.2266, 0.01669, 0.02815, 0.01537, 0.042, 0.01407, 0.03966, 0.01518, 0.02809, 0.3665, 0.8213, 0.3677, 0.8977, 0.3641, 0.8977, 0.3641, 0.8213, 0.3604, 0.95, 0.3604, 0.9163, 0.3641, 0.9162, 0.3641, 0.9499, 0.3675, 0.6247, 0.3664, 0.6799, 0.364, 0.68, 0.364, 0.6247, 0.3617, 0.8038, 0.3616, 0.6958, 0.364, 0.6957, 0.364, 0.8038, 0.8922, 0.5251, 0.8295, 0.6335, 0.8253, 0.6311, 0.8879, 0.5227, 0.3605, 0.6247, 0.3604, 0.5093, 0.3639, 0.5093, 0.364, 0.6247, 0.8613, 0.3719, 0.8621, 0.2464, 0.8652, 0.2464, 0.8652, 0.3718, 0.8612, 0.4216, 0.8612, 0.3877, 0.8652, 0.3876, 0.8651, 0.4216, 0.8621, 0.2229, 0.862, 0.04211, 0.8651, 0.04205, 0.8652, 0.2228, 0.3604, 0.9163, 0.3606, 0.8977, 0.3641, 0.8977, 0.3641, 0.9162, 0.3616, 0.8214, 0.3617, 0.8038, 0.364, 0.8038, 0.3641, 0.8213, 0.3616, 0.6958, 0.3615, 0.68, 0.364, 0.68, 0.364, 0.6957, 0.8186, 0.6329, 0.821, 0.6286, 0.8253, 0.6311, 0.8228, 0.6353, 0.8595, 0.4278, 0.8612, 0.4216, 0.8629, 0.4226, 0.8614, 0.4278, 0.8612, 0.3877, 0.8613, 0.3719, 0.8652, 0.3718, 0.8652, 0.3876, 0.8621, 0.2464, 0.8621, 0.2229, 0.8652, 0.2228, 0.8652, 0.2464, 0.862, 0.04211, 0.8607, 0.02825, 0.8651, 0.02817, 0.8651, 0.04205, 0.2918, 0.9512, 0.2919, 0.9175, 0.2956, 0.9174, 0.2956, 0.9511, 0.2921, 0.899, 0.2931, 0.8233, 0.2955, 0.8232, 0.2957, 0.899, 0.2931, 0.8058, 0.293, 0.6977, 0.2953, 0.6976, 0.2955, 0.8057, 0.2929, 0.6819, 0.2919, 0.626, 0.2954, 0.626, 0.2953, 0.6818, 0.2919, 0.626, 0.2916, 0.5106, 0.2952, 0.5105, 0.2954, 0.626, 0.7087, 0.6335, 0.6462, 0.525, 0.6504, 0.5226, 0.713, 0.631, 0.6908, 0.3769, 0.6916, 0.2527, 0.6947, 0.2526, 0.6947, 0.3768, 0.6906, 0.4265, 0.6907, 0.3926, 0.6947, 0.3925, 0.6946, 0.4264, 0.6916, 0.2292, 0.6914, 0.04848, 0.6945, 0.04837, 0.6947, 0.2291, 0.2919, 0.9175, 0.2921, 0.899, 0.2957, 0.899, 0.2956, 0.9174, 0.2931, 0.8233, 0.2931, 0.8058, 0.2955, 0.8057, 0.2955, 0.8232, 0.293, 0.6977, 0.2929, 0.6819, 0.2953, 0.6818, 0.2953, 0.6976, 0.7112, 0.6377, 0.7087, 0.6335, 0.713, 0.631, 0.7154, 0.6353, 0.6889, 0.4327, 0.6906, 0.4265, 0.6923, 0.4275, 0.6909, 0.4327, 0.6907, 0.3926, 0.6908, 0.3769, 0.6947, 0.3768, 0.6947, 0.3925, 0.6916, 0.2527, 0.6916, 0.2292, 0.6947, 0.2291, 0.6947, 0.2526, 0.6914, 0.04848, 0.6901, 0.03462, 0.6944, 0.03446, 0.6945, 0.04837])
me_cylinder_002.materials.append(mat_fountain)
me_cylinder_002.use_remesh_preserve_volume = False
me_cylinder_002.use_remesh_preserve_attributes = False
me_cylinder_002.use_mirror_vertex_groups = False
me_cylinder_002.use_paint_bone_selection = False
me_cylinder_002.use_paint_mask = True
me_cylinder_002.update()
me_plane = bpy.data.meshes.new('Plane')
me_plane.from_pydata([(-1.0, -1.0, 0.0), (1.0, -1.0, 0.0), (-1.0, 1.0, 0.0), (1.0, 1.0, 0.0)], [], [(0, 1, 3, 2)])
_uv = me_plane.uv_layers.new(name='UVMap')
_uv.uv.foreach_set('vector', [0.02001, 0.3052, 0.4467, 0.3052, 0.4467, 0.732, 0.02001, 0.732])
me_plane.use_remesh_preserve_volume = False
me_plane.use_remesh_preserve_attributes = False
me_plane.use_mirror_vertex_groups = False
me_plane.update()
me_cylinder_005 = bpy.data.meshes.new('Cylinder.005')
me_cylinder_005.from_pydata([(8.815e-17, 0.1, -2.802), (-9.165e-17, 0.1, 2.794), (0.07071, 0.07071, -2.802), (0.07071, 0.07071, 2.794), (0.1, -2.172e-08, -2.802), (0.1, 1.367e-08, 2.794), (0.07071, -0.07071, -2.802), (0.07071, -0.07071, 2.794), (-8.742e-09, -0.1, -2.802), (-8.742e-09, -0.1, 2.794), (-0.07071, -0.07071, -2.802), (-0.07071, -0.07071, 2.794), (-0.1, -1.616e-08, -2.802), (-0.1, 1.923e-08, 2.794), (-0.07071, 0.07071, -2.802), (-0.07071, 0.07071, 2.794), (2.22e-17, 6.0, 3.05), (1.26e-15, 0.4254, 3.05), (0.07071, 6.0, 3.035), (0.07071, 0.4254, 3.035), (0.1, 6.0, 3.0), (0.1, 0.4254, 3.0), (0.07071, 6.0, 2.965), (0.07071, 0.4254, 2.965), (-8.742e-09, 6.0, 2.95), (-8.742e-09, 0.4254, 2.95), (-0.07071, 6.0, 2.965), (-0.07071, 0.4254, 2.965), (-0.1, 6.0, 3.0), (-0.1, 0.4254, 3.0), (-0.07071, 6.0, 3.035), (-0.07071, 0.4254, 3.035), (-8.66e-16, 6.0, 1.05), (4.663e-16, 0.0, 1.05), (0.07071, 6.0, 1.035), (0.07071, 0.0, 1.035), (0.1, 6.0, 1.0), (0.1, 0.0, 1.0), (0.07071, 6.0, 0.9646), (0.07071, 0.0, 0.9646), (-8.742e-09, 6.0, 0.95), (-8.742e-09, 0.0, 0.95), (-0.07071, 6.0, 0.9646), (-0.07071, 0.0, 0.9646), (-0.1, 6.0, 1.0), (-0.1, 0.0, 1.0), (-0.07071, 6.0, 1.035), (-0.07071, 0.0, 1.035), (-1.754e-15, 6.0, -0.95), (-4.219e-16, 0.0, -0.95), (0.07071, 6.0, -0.9646), (0.07071, 0.0, -0.9646), (0.1, 6.0, -1.0), (0.1, 0.0, -1.0), (0.07071, 6.0, -1.035), (0.07071, 0.0, -1.035), (-8.742e-09, 6.0, -1.05), (-8.742e-09, 0.0, -1.05), (-0.07071, 6.0, -1.035), (-0.07071, 0.0, -1.035), (-0.1, 6.0, -1.0), (-0.1, 0.0, -1.0), (-0.07071, 6.0, -0.9646), (-0.07071, 0.0, -0.9646), (-2.642e-15, 6.0, -2.95), (-1.399e-15, 0.4001, -2.95), (0.07071, 6.0, -2.965), (0.07071, 0.4001, -2.965), (0.1, 6.0, -3.0), (0.1, 0.4001, -3.0), (0.07071, 6.0, -3.035), (0.07071, 0.4001, -3.035), (-8.742e-09, 6.0, -3.05), (-8.742e-09, 0.4001, -3.05), (-0.07071, 6.0, -3.035), (-0.07071, 0.4001, -3.035), (-0.1, 6.0, -3.0), (-0.1, 0.4001, -3.0), (-0.07071, 6.0, -2.965), (-0.07071, 0.4001, -2.965), (-4.458e-16, 0.13, -1.187), (-4.458e-16, 0.13, -0.8134), (0.08656, 0.09412, -1.187), (0.08656, 0.09412, -0.8134), (0.1224, 0.00756, -1.187), (0.1224, 0.007561, -0.8134), (0.08656, -0.079, -1.187), (0.08656, -0.079, -0.8134), (-1.07e-08, -0.1149, -1.187), (-1.07e-08, -0.1149, -0.8134), (-0.08656, -0.079, -1.187), (-0.08656, -0.079, -0.8134), (-0.1224, 0.00756, -1.187), (-0.1224, 0.007561, -0.8134), (-0.08656, 0.09412, -1.187), (-0.08656, 0.09412, -0.8134), (-5.468e-16, 0.585, -0.9388), (0.08656, 0.585, -0.9567), (0.1224, 0.585, -1.0), (0.08656, 0.585, -1.043), (-1.07e-08, 0.585, -1.061), (-0.08656, 0.585, -1.043), (-0.1224, 0.585, -1.0), (-0.08656, 0.585, -0.9567), (4.424e-16, 0.13, 0.8134), (4.424e-16, 0.13, 1.187), (0.08656, 0.09412, 0.8134), (0.08656, 0.09412, 1.187), (0.1224, 0.007561, 0.8134), (0.1224, 0.007561, 1.187), (0.08656, -0.079, 0.8134), (0.08656, -0.079, 1.187), (-1.07e-08, -0.1149, 0.8134), (-1.07e-08, -0.1149, 1.187), (-0.08656, -0.079, 0.8134), (-0.08656, -0.079, 1.187), (-0.1224, 0.007561, 0.8134), (-0.1224, 0.007561, 1.187), (-0.08656, 0.09412, 0.8134), (-0.08656, 0.09412, 1.187), (3.414e-16, 0.585, 1.061), (4.408e-16, 0.1371, 1.061), (0.08656, 0.585, 1.043), (0.08656, 0.1371, 1.043), (0.1224, 0.585, 1.0), (0.1224, 0.1371, 1.0), (0.08656, 0.585, 0.9567), (0.08656, 0.1371, 0.9567), (-1.07e-08, 0.585, 0.9388), (-1.07e-08, 0.1371, 0.9388), (-0.08656, 0.585, 0.9567), (-0.08656, 0.1371, 0.9567), (-0.1224, 0.585, 1.0), (-0.1224, 0.1371, 1.0), (-0.08656, 0.585, 1.043), (-0.08656, 0.1371, 1.043), (4.424e-16, 0.13, 0.9378), (4.424e-16, 0.13, 1.062), (0.08656, 0.09412, 1.062), (0.08656, 0.09412, 0.9378), (0.1224, 0.007561, 1.0), (-0.1224, 0.007561, 1.0), (-0.08656, 0.09412, 1.062), (-0.08656, 0.09412, 0.9378), (-0.1224, 0.007562, 0.8134), (-0.1224, 0.007562, 1.187), (-0.08656, 0.09413, 0.8134), (-0.08656, 0.09413, 1.187), (3.414e-16, 0.585, 1.061), (0.08656, 0.585, 1.043), (0.1224, 0.585, 1.0), (0.08656, 0.585, 0.9567), (-1.07e-08, 0.585, 0.9388), (-0.08656, 0.585, 0.9567), (-0.1224, 0.585, 1.0), (-0.08656, 0.585, 1.043), (-4.458e-16, 0.13, -1.187), (-4.458e-16, 0.13, -0.8134), (0.08656, 0.09412, -1.187), (0.08656, 0.09412, -0.8134), (0.1224, 0.007561, -1.187), (0.1224, 0.007561, -0.8134), (0.08656, -0.079, -1.187), (0.08656, -0.079, -0.8134), (-1.07e-08, -0.1149, -1.187), (-1.07e-08, -0.1149, -0.8134), (-0.08656, -0.079, -1.187), (-0.08656, -0.079, -0.8134), (-0.1224, 0.007561, -1.187), (-0.1224, 0.007561, -0.8134), (-0.08656, 0.09412, -1.187), (-0.08656, 0.09412, -0.8134), (-5.468e-16, 0.585, -0.9388), (-4.474e-16, 0.1371, -0.9388), (0.08656, 0.585, -0.9567), (0.08656, 0.1371, -0.9567), (0.1224, 0.585, -1.0), (0.1224, 0.1371, -1.0), (0.08656, 0.585, -1.043), (0.08656, 0.1371, -1.043), (-1.07e-08, 0.585, -1.061), (-1.07e-08, 0.1371, -1.061), (-0.08656, 0.585, -1.043), (-0.08656, 0.1371, -1.043), (-0.1224, 0.585, -1.0), (-0.1224, 0.1371, -1.0), (-0.08656, 0.585, -0.9567), (-0.08656, 0.1371, -0.9567), (-4.458e-16, 0.13, -1.062), (-4.458e-16, 0.13, -0.9378), (0.08656, 0.09412, -0.9378), (0.08656, 0.09412, -1.062), (0.1224, 0.007561, -1.0), (-0.1224, 0.007561, -1.0), (-0.08656, 0.09412, -0.9378), (-0.08656, 0.09412, -1.062), (1.548e-10, 0.1235, 2.724), (8.439e-09, 0.5576, 2.94), (0.0873, 0.0873, 2.724), (0.0873, 0.5576, 2.958), (0.1235, -4.823e-07, 2.724), (0.1235, 0.5576, 3.001), (0.0873, -0.0873, 2.724), (0.0873, 0.5576, 3.045), (-1.064e-08, -0.1235, 2.724), (-2.354e-09, 0.5576, 3.063), (-0.0873, -0.0873, 2.724), (-0.0873, 0.5576, 3.045), (-0.1235, -4.754e-07, 2.724), (-0.1235, 0.5576, 3.001), (-0.0873, 0.0873, 2.724), (-0.0873, 0.5576, 2.958), (1.548e-10, 0.1235, 2.9), (-2.34e-10, 0.1175, 2.942), (8.439e-09, 0.206, 2.94), (0.0873, 0.206, 2.958), (0.0873, 0.09198, 2.954), (0.0873, 0.0873, 2.9), (0.1235, 0.206, 3.001), (0.1235, 0.03024, 2.985), (0.1235, -4.823e-07, 2.9), (0.0873, 0.206, 3.045), (0.0873, -0.03149, 3.016), (0.0873, -0.0873, 2.9), (-2.354e-09, 0.206, 3.063), (-1.103e-08, -0.05706, 3.029), (-1.064e-08, -0.1235, 2.9), (-0.0873, 0.206, 3.045), (-0.0873, -0.03149, 3.016), (-0.0873, -0.0873, 2.9), (-0.1235, 0.206, 3.001), (-0.1235, 0.03024, 2.985), (-0.1235, -4.754e-07, 2.9), (-0.0873, 0.206, 2.958), (-0.0873, 0.09198, 2.954), (-0.0873, 0.0873, 2.9), (1.548e-10, 0.5511, -2.938), (8.439e-09, 0.1207, -2.721), (0.0873, 0.5511, -2.956), (0.0873, 0.08458, -2.721), (0.1235, 0.5511, -3.0), (0.1235, -0.002719, -2.721), (0.0873, 0.5511, -3.044), (0.0873, -0.09002, -2.721), (-1.064e-08, 0.5511, -3.062), (-2.354e-09, -0.1262, -2.721), (-0.0873, 0.5511, -3.044), (-0.0873, -0.09002, -2.721), (-0.1235, 0.5511, -3.0), (-0.1235, -0.002719, -2.721), (-0.0873, 0.5511, -2.956), (-0.0873, 0.08458, -2.721), (1.548e-10, 0.1995, -2.938), (-2.34e-10, 0.1167, -2.941), (8.439e-09, 0.1207, -2.897), (0.0873, 0.08458, -2.897), (0.0873, 0.09114, -2.954), (0.0873, 0.1995, -2.956), (0.1235, -0.002719, -2.897), (0.1235, 0.02941, -2.985), (0.1235, 0.1995, -3.0), (0.0873, -0.09002, -2.897), (0.0873, -0.03233, -3.016), (0.0873, 0.1995, -3.044), (-2.354e-09, -0.1262, -2.897), (-1.103e-08, -0.0579, -3.029), (-1.064e-08, 0.1995, -3.062), (-0.0873, -0.09002, -2.897), (-0.0873, -0.03233, -3.016), (-0.0873, 0.1995, -3.044), (-0.1235, -0.002719, -2.897), (-0.1235, 0.02941, -2.985), (-0.1235, 0.1995, -3.0), (-0.0873, 0.08458, -2.897), (-0.0873, 0.09114, -2.954), (-0.0873, 0.1995, -2.956), (1.311e-07, 6.0, -3.0), (-3.934e-07, 6.0, 3.0), (3.934e-07, 2.384e-07, -3.0), (-1.311e-07, -2.384e-07, 3.0)], [(144, 146), (147, 145)], [(0, 1, 3, 2), (2, 3, 5, 4), (4, 5, 7, 6), (6, 7, 9, 8), (8, 9, 11, 10), (10, 11, 13, 12), (12, 13, 15, 14), (14, 15, 1, 0), (16, 17, 19, 18), (18, 19, 21, 20), (20, 21, 23, 22), (22, 23, 25, 24), (24, 25, 27, 26), (26, 27, 29, 28), (28, 29, 31, 30), (30, 31, 17, 16), (32, 33, 35, 34), (34, 35, 37, 36), (36, 37, 39, 38), (38, 39, 41, 40), (40, 41, 43, 42), (42, 43, 45, 44), (44, 45, 47, 46), (46, 47, 33, 32), (48, 49, 51, 50), (50, 51, 53, 52), (52, 53, 55, 54), (54, 55, 57, 56), (56, 57, 59, 58), (58, 59, 61, 60), (60, 61, 63, 62), (62, 63, 49, 48), (64, 65, 67, 66), (66, 67, 69, 68), (68, 69, 71, 70), (70, 71, 73, 72), (72, 73, 75, 74), (74, 75, 77, 76), (76, 77, 79, 78), (78, 79, 65, 64), (82, 84, 86, 88, 90, 92, 94, 80), (81, 95, 93, 91, 89, 87, 85, 83), (97, 98, 99, 100, 101, 102, 103, 96), (137, 105, 107, 138), (138, 107, 109, 140), (111, 110, 108, 140, 109), (133, 141, 142, 135), (121, 137, 138, 123), (141, 117, 119, 142), (142, 119, 105, 137), (120, 121, 123, 122), (122, 123, 125, 124), (124, 125, 127, 126), (126, 127, 129, 128), (128, 129, 131, 130), (130, 131, 133, 132), (132, 133, 135, 134), (134, 135, 121, 120), (118, 143, 136, 104), (127, 139, 136, 129), (116, 141, 143, 118), (125, 140, 139, 127), (114, 115, 117, 141, 116), (112, 113, 115, 114), (110, 111, 113, 112), (129, 136, 143, 131), (135, 142, 137, 121), (106, 139, 140, 108), (123, 138, 140, 125), (104, 136, 139, 106), (131, 143, 141, 133), (149, 150, 151, 152, 153, 154, 155, 148), (189, 157, 159, 190), (190, 159, 161, 192), (163, 162, 160, 192, 161), (185, 193, 194, 187), (173, 189, 190, 175), (193, 169, 171, 194), (194, 171, 157, 189), (172, 173, 175, 174), (174, 175, 177, 176), (176, 177, 179, 178), (178, 179, 181, 180), (180, 181, 183, 182), (182, 183, 185, 184), (184, 185, 187, 186), (186, 187, 173, 172), (170, 195, 188, 156), (179, 191, 188, 181), (168, 193, 195, 170), (177, 192, 191, 179), (166, 167, 169, 193, 168), (164, 165, 167, 166), (162, 163, 165, 164), (181, 188, 195, 183), (187, 194, 189, 173), (158, 191, 192, 160), (175, 190, 192, 177), (156, 188, 191, 158), (183, 195, 193, 185), (214, 197, 199, 215), (215, 199, 201, 218), (218, 201, 203, 221), (221, 203, 205, 224), (224, 205, 207, 227), (227, 207, 209, 230), (230, 209, 211, 233), (233, 211, 197, 214), (210, 235, 212, 196), (235, 234, 213, 212), (234, 233, 214, 213), (208, 232, 235, 210), (232, 231, 234, 235), (231, 230, 233, 234), (206, 229, 232, 208), (229, 228, 231, 232), (228, 227, 230, 231), (204, 226, 229, 206), (226, 225, 228, 229), (225, 224, 227, 228), (202, 223, 226, 204), (223, 222, 225, 226), (222, 221, 224, 225), (200, 220, 223, 202), (220, 219, 222, 223), (219, 218, 221, 222), (198, 217, 220, 200), (217, 216, 219, 220), (216, 215, 218, 219), (196, 212, 217, 198), (212, 213, 216, 217), (213, 214, 215, 216), (197, 211, 209, 207, 205, 203, 201, 199), (198, 200, 202, 204, 206, 208, 210, 196), (254, 237, 239, 255), (255, 239, 241, 258), (258, 241, 243, 261), (261, 243, 245, 264), (264, 245, 247, 267), (267, 247, 249, 270), (270, 249, 251, 273), (273, 251, 237, 254), (250, 275, 252, 236), (275, 274, 253, 252), (274, 273, 254, 253), (248, 272, 275, 250), (272, 271, 274, 275), (271, 270, 273, 274), (246, 269, 272, 248), (269, 268, 271, 272), (268, 267, 270, 271), (244, 266, 269, 246), (266, 265, 268, 269), (265, 264, 267, 268), (242, 263, 266, 244), (263, 262, 265, 266), (262, 261, 264, 265), (240, 260, 263, 242), (260, 259, 262, 263), (259, 258, 261, 262), (238, 257, 260, 240), (257, 256, 259, 260), (256, 255, 258, 259), (236, 252, 257, 238), (252, 253, 256, 257), (253, 254, 255, 256), (237, 251, 249, 247, 245, 243, 241, 239), (238, 240, 242, 244, 246, 248, 250, 236), (106, 108, 110, 112, 114, 116, 118, 104), (105, 119, 117, 115, 113, 111, 109, 107), (276, 277, 279, 278)])
me_cylinder_005.polygons.foreach_set('use_smooth', [1, 1, 1, 1, 1, 1, 1, 1, 1, 1, 1, 1, 1, 1, 1, 1, 1, 1, 1, 1, 1, 1, 1, 1, 1, 1, 1, 1, 1, 1, 1, 1, 1, 1, 1, 1, 1, 1, 1, 1, 1, 1, 1, 1, 1, 1, 1, 1, 1, 1, 1, 1, 1, 1, 1, 1, 1, 1, 1, 1, 1, 1, 1, 1, 1, 1, 1, 1, 1, 1, 1, 1, 1, 1, 1, 1, 1, 1, 1, 1, 1, 1, 1, 1, 1, 1, 1, 1, 1, 1, 1, 1, 1, 1, 1, 1, 1, 1, 1, 1, 1, 1, 1, 1, 1, 1, 1, 1, 1, 1, 1, 1, 1, 1, 1, 1, 1, 1, 1, 1, 1, 1, 1, 1, 1, 1, 1, 1, 1, 1, 1, 1, 1, 1, 1, 1, 1, 1, 1, 1, 1, 1, 1, 1, 1, 1, 1, 1, 1, 1, 1, 1, 1, 1, 1, 1, 1, 1, 1, 1, 1, 1, 1, 1, 1, 1, 1, 1, 1, 1, 0])
_uv = me_cylinder_005.uv_layers.new(name='UVMap')
_uv.uv.foreach_set('vector', [0.6703, 0.9765, 0.03511, 0.9765, 0.03511, 0.9664, 0.6703, 0.9664, 0.6703, 0.9664, 0.03511, 0.9664, 0.03511, 0.9563, 0.6703, 0.9563, 0.6703, 0.9563, 0.03511, 0.9563, 0.03511, 0.9462, 0.6703, 0.9462, 0.6703, 0.9462, 0.03511, 0.9462, 0.03511, 0.9361, 0.6703, 0.9361, 0.6703, 0.9361, 0.03511, 0.9361, 0.03511, 0.926, 0.6703, 0.926, 0.6703, 0.926, 0.03511, 0.926, 0.03511, 0.9159, 0.6703, 0.9159, 0.6703, 0.9159, 0.03511, 0.9159, 0.03511, 0.9058, 0.6703, 0.9058, 0.6703, 0.9058, 0.03511, 0.9058, 0.03511, 0.8957, 0.6703, 0.8957, 0.7533, 0.9615, 0.7533, 0.5619, 0.7628, 0.5619, 0.7628, 0.9615, 0.7628, 0.9615, 0.7628, 0.5619, 0.7723, 0.5619, 0.7723, 0.9615, 0.7723, 0.9615, 0.7723, 0.5619, 0.7818, 0.5619, 0.7818, 0.9615, 0.7818, 0.9615, 0.7818, 0.5619, 0.7913, 0.5619, 0.7913, 0.9615, 0.7913, 0.9615, 0.7913, 0.5619, 0.8008, 0.5619, 0.8008, 0.9615, 0.8008, 0.9615, 0.8008, 0.5619, 0.8103, 0.5619, 0.8103, 0.9615, 0.8103, 0.9615, 0.8103, 0.5619, 0.8198, 0.5619, 0.8198, 0.9615, 0.8198, 0.9615, 0.8198, 0.5619, 0.8293, 0.5619, 0.8293, 0.9615, 0.9803, 0.5443, 0.9803, 0.9549, 0.9706, 0.9549, 0.9706, 0.5443, 0.9706, 0.5443, 0.9706, 0.9549, 0.9608, 0.9549, 0.9608, 0.5443, 0.9608, 0.5443, 0.9608, 0.9549, 0.9511, 0.9549, 0.9511, 0.5443, 0.9511, 0.5443, 0.9511, 0.9549, 0.9413, 0.9549, 0.9413, 0.5443, 0.9413, 0.5443, 0.9413, 0.9549, 0.9316, 0.9549, 0.9316, 0.5443, 0.9316, 0.5443, 0.9316, 0.9549, 0.9218, 0.9549, 0.9218, 0.5443, 0.9218, 0.5443, 0.9218, 0.9549, 0.912, 0.9549, 0.912, 0.5443, 0.912, 0.5443, 0.912, 0.9549, 0.9023, 0.9549, 0.9023, 0.5443, 0.9847, 0.02214, 0.9847, 0.4788, 0.9739, 0.4788, 0.9739, 0.02214, 0.9739, 0.02214, 0.9739, 0.4788, 0.963, 0.4788, 0.963, 0.02214, 0.963, 0.02214, 0.963, 0.4788, 0.9522, 0.4788, 0.9522, 0.02214, 0.9522, 0.02214, 0.9522, 0.4788, 0.9413, 0.4788, 0.9413, 0.02214, 0.9413, 0.02214, 0.9413, 0.4788, 0.9305, 0.4788, 0.9305, 0.02214, 0.9305, 0.02214, 0.9305, 0.4788, 0.9196, 0.4788, 0.9196, 0.02214, 0.9196, 0.02214, 0.9196, 0.4788, 0.9088, 0.4788, 0.9088, 0.02214, 0.9088, 0.02214, 0.9088, 0.4788, 0.8979, 0.4788, 0.8979, 0.02214, 0.751, 0.4942, 0.751, 0.002742, 0.7627, 0.002742, 0.7627, 0.4942, 0.7627, 0.4942, 0.7627, 0.002742, 0.7744, 0.002742, 0.7744, 0.4942, 0.7744, 0.4942, 0.7744, 0.002742, 0.786, 0.002742, 0.786, 0.4942, 0.786, 0.4942, 0.786, 0.002742, 0.7977, 0.002742, 0.7977, 0.4942, 0.7977, 0.4942, 0.7977, 0.002742, 0.8094, 0.002742, 0.8094, 0.4942, 0.8094, 0.4942, 0.8094, 0.002742, 0.8211, 0.002742, 0.8211, 0.4942, 0.8211, 0.4942, 0.8211, 0.002742, 0.8328, 0.002742, 0.8328, 0.4942, 0.8328, 0.4942, 0.8328, 0.002742, 0.8444, 0.002742, 0.8444, 0.4942, 0.7039, 0.7957, 0.7039, 0.8173, 0.6886, 0.8326, 0.6669, 0.8326, 0.6516, 0.8173, 0.6516, 0.7957, 0.6669, 0.7804, 0.6886, 0.7804, 0.6835, 0.6443, 0.6997, 0.6606, 0.6997, 0.6836, 0.6835, 0.6998, 0.6605, 0.6998, 0.6442, 0.6836, 0.6442, 0.6606, 0.6605, 0.6443, 0.4006, 0.824, 0.4184, 0.8419, 0.4436, 0.8419, 0.4615, 0.824, 0.4615, 0.7988, 0.4436, 0.781, 0.4184, 0.781, 0.4006, 0.7988, 0.1201, 0.7706, 0.1585, 0.771, 0.1585, 0.7806, 0.12, 0.7802, 0.12, 0.7802, 0.1585, 0.7806, 0.1585, 0.7902, 0.1004, 0.79, 0.1585, 0.7999, 0.04279, 0.7996, 0.04279, 0.7899, 0.1004, 0.79, 0.1585, 0.7902, 0.1009, 0.6982, 0.1009, 0.685, 0.1202, 0.6948, 0.1143, 0.6991, 0.1198, 0.7702, 0.1201, 0.7706, 0.12, 0.7802, 0.114, 0.7758, 0.1009, 0.685, 0.1585, 0.6851, 0.1585, 0.6946, 0.1202, 0.6948, 0.1202, 0.6948, 0.1585, 0.6946, 0.1585, 0.7043, 0.1203, 0.7043, 0.119, 0.7246, 0.1198, 0.7702, 0.114, 0.7758, 0.1134, 0.7287, 0.1134, 0.7287, 0.114, 0.7758, 0.1004, 0.7768, 0.1004, 0.7314, 0.1004, 0.7314, 0.1004, 0.7768, 0.08695, 0.7759, 0.08742, 0.7299, 0.08742, 0.7299, 0.08695, 0.7759, 0.0813, 0.7703, 0.08204, 0.7265, 0.08229, 0.7504, 0.08152, 0.7048, 0.08725, 0.6992, 0.08789, 0.7463, 0.08789, 0.7463, 0.08725, 0.6992, 0.1009, 0.6982, 0.1009, 0.7436, 0.1009, 0.7436, 0.1009, 0.6982, 0.1143, 0.6991, 0.1138, 0.7451, 0.1138, 0.7451, 0.1143, 0.6991, 0.12, 0.7047, 0.1192, 0.7485, 0.04279, 0.6945, 0.08126, 0.6948, 0.0812, 0.7044, 0.04279, 0.7041, 0.08695, 0.7759, 0.08104, 0.7802, 0.08098, 0.7706, 0.0813, 0.7703, 0.04279, 0.6849, 0.1009, 0.685, 0.08126, 0.6948, 0.04279, 0.6945, 0.1004, 0.7768, 0.1004, 0.79, 0.08104, 0.7802, 0.08695, 0.7759, 0.04279, 0.6751, 0.1585, 0.6754, 0.1585, 0.6851, 0.1009, 0.685, 0.04279, 0.6849, 0.04279, 0.6618, 0.1585, 0.6621, 0.1585, 0.6754, 0.04279, 0.6751, 0.04279, 0.7996, 0.1585, 0.7999, 0.1585, 0.8132, 0.04279, 0.8129, 0.08152, 0.7048, 0.0812, 0.7044, 0.08126, 0.6948, 0.08725, 0.6992, 0.1143, 0.6991, 0.1202, 0.6948, 0.1203, 0.7043, 0.12, 0.7047, 0.04279, 0.7803, 0.08104, 0.7802, 0.1004, 0.79, 0.04279, 0.7899, 0.114, 0.7758, 0.12, 0.7802, 0.1004, 0.79, 0.1004, 0.7768, 0.04279, 0.7707, 0.08098, 0.7706, 0.08104, 0.7802, 0.04279, 0.7803, 0.08725, 0.6992, 0.08126, 0.6948, 0.1009, 0.685, 0.1009, 0.6982, 0.669, 0.5294, 0.669, 0.5601, 0.6595, 0.5888, 0.6492, 0.5994, 0.6382, 0.5833, 0.6382, 0.5526, 0.6477, 0.5239, 0.6579, 0.5133, 0.2571, 0.689, 0.2214, 0.6888, 0.2214, 0.6799, 0.2571, 0.6801, 0.2571, 0.6801, 0.2214, 0.6799, 0.2214, 0.6709, 0.2753, 0.6709, 0.2213, 0.6619, 0.3289, 0.6619, 0.3289, 0.6709, 0.2753, 0.6709, 0.2214, 0.6709, 0.2741, 0.8136, 0.2742, 0.8259, 0.2561, 0.8169, 0.2616, 0.8128, 0.2574, 0.6894, 0.2571, 0.689, 0.2571, 0.6801, 0.2627, 0.6842, 0.2742, 0.8259, 0.2206, 0.826, 0.2206, 0.8171, 0.2561, 0.8169, 0.2561, 0.8169, 0.2206, 0.8171, 0.2206, 0.8081, 0.2561, 0.808, 0.2583, 0.7317, 0.2574, 0.6894, 0.2627, 0.6842, 0.2634, 0.7279, 0.2634, 0.7279, 0.2627, 0.6842, 0.2754, 0.6832, 0.2755, 0.7254, 0.2755, 0.7254, 0.2754, 0.6832, 0.2879, 0.684, 0.2876, 0.7268, 0.2876, 0.7268, 0.2879, 0.684, 0.2931, 0.6892, 0.2926, 0.7299, 0.2913, 0.7651, 0.2921, 0.8075, 0.2868, 0.8127, 0.2861, 0.7689, 0.2861, 0.7689, 0.2868, 0.8127, 0.2741, 0.8136, 0.274, 0.7715, 0.274, 0.7715, 0.2741, 0.8136, 0.2616, 0.8128, 0.262, 0.7701, 0.262, 0.7701, 0.2616, 0.8128, 0.2564, 0.8076, 0.257, 0.7669, 0.3281, 0.817, 0.2924, 0.8168, 0.2924, 0.8078, 0.3281, 0.808, 0.2879, 0.684, 0.2934, 0.68, 0.2934, 0.6889, 0.2931, 0.6892, 0.3281, 0.8259, 0.2742, 0.8259, 0.2924, 0.8168, 0.3281, 0.817, 0.2754, 0.6832, 0.2753, 0.6709, 0.2934, 0.68, 0.2879, 0.684, 0.3282, 0.835, 0.2206, 0.835, 0.2206, 0.826, 0.2742, 0.8259, 0.3281, 0.8259, 0.3282, 0.8473, 0.2207, 0.8473, 0.2206, 0.835, 0.3282, 0.835, 0.3289, 0.6619, 0.2213, 0.6619, 0.2213, 0.6495, 0.3288, 0.6495, 0.2921, 0.8075, 0.2924, 0.8078, 0.2924, 0.8168, 0.2868, 0.8127, 0.2616, 0.8128, 0.2561, 0.8169, 0.2561, 0.808, 0.2564, 0.8076, 0.3289, 0.6797, 0.2934, 0.68, 0.2753, 0.6709, 0.3289, 0.6709, 0.2627, 0.6842, 0.2571, 0.6801, 0.2753, 0.6709, 0.2754, 0.6832, 0.3289, 0.6887, 0.2934, 0.6889, 0.2934, 0.68, 0.3289, 0.6797, 0.2868, 0.8127, 0.2924, 0.8168, 0.2742, 0.8259, 0.2741, 0.8136, 0.006315, 0.07446, 0.006315, 0.0295, 0.07298, 0.0295, 0.07298, 0.07446, 0.07298, 0.07446, 0.07298, 0.0295, 0.1396, 0.0295, 0.1396, 0.07446, 0.1396, 0.07446, 0.1396, 0.0295, 0.2063, 0.0295, 0.2063, 0.07446, 0.2063, 0.07446, 0.2063, 0.0295, 0.273, 0.0295, 0.273, 0.07446, 0.273, 0.07446, 0.273, 0.0295, 0.3396, 0.0295, 0.3396, 0.07446, 0.3396, 0.07446, 0.3396, 0.0295, 0.4063, 0.0295, 0.4063, 0.07446, 0.4063, 0.07446, 0.4063, 0.0295, 0.473, 0.0295, 0.473, 0.07446, 0.473, 0.07446, 0.473, 0.0295, 0.5396, 0.0295, 0.5396, 0.07446, 0.473, 0.2093, 0.473, 0.1644, 0.5396, 0.1644, 0.5396, 0.2093, 0.473, 0.1644, 0.473, 0.1194, 0.5396, 0.1194, 0.5396, 0.1644, 0.473, 0.1194, 0.473, 0.07446, 0.5396, 0.07446, 0.5396, 0.1194, 0.4063, 0.2093, 0.4063, 0.1644, 0.473, 0.1644, 0.473, 0.2093, 0.4063, 0.1644, 0.4063, 0.1194, 0.473, 0.1194, 0.473, 0.1644, 0.4063, 0.1194, 0.4063, 0.07446, 0.473, 0.07446, 0.473, 0.1194, 0.3396, 0.2093, 0.3396, 0.1644, 0.4063, 0.1644, 0.4063, 0.2093, 0.3396, 0.1644, 0.3396, 0.1194, 0.4063, 0.1194, 0.4063, 0.1644, 0.3396, 0.1194, 0.3396, 0.07446, 0.4063, 0.07446, 0.4063, 0.1194, 0.273, 0.2093, 0.273, 0.1644, 0.3396, 0.1644, 0.3396, 0.2093, 0.273, 0.1644, 0.273, 0.1194, 0.3396, 0.1194, 0.3396, 0.1644, 0.273, 0.1194, 0.273, 0.07446, 0.3396, 0.07446, 0.3396, 0.1194, 0.2063, 0.2093, 0.2063, 0.1644, 0.273, 0.1644, 0.273, 0.2093, 0.2063, 0.1644, 0.2063, 0.1194, 0.273, 0.1194, 0.273, 0.1644, 0.2063, 0.1194, 0.2063, 0.07446, 0.273, 0.07446, 0.273, 0.1194, 0.1396, 0.2093, 0.1396, 0.1644, 0.2063, 0.1644, 0.2063, 0.2093, 0.1396, 0.1644, 0.1396, 0.1194, 0.2063, 0.1194, 0.2063, 0.1644, 0.1396, 0.1194, 0.1396, 0.07446, 0.2063, 0.07446, 0.2063, 0.1194, 0.07298, 0.2093, 0.07298, 0.1644, 0.1396, 0.1644, 0.1396, 0.2093, 0.07298, 0.1644, 0.07298, 0.1194, 0.1396, 0.1194, 0.1396, 0.1644, 0.07298, 0.1194, 0.07298, 0.07446, 0.1396, 0.07446, 0.1396, 0.1194, 0.006315, 0.2093, 0.006316, 0.1644, 0.07298, 0.1644, 0.07298, 0.2093, 0.006316, 0.1644, 0.006315, 0.1194, 0.07298, 0.1194, 0.07298, 0.1644, 0.006315, 0.1194, 0.006315, 0.07446, 0.07298, 0.07446, 0.07298, 0.1194, 0.4365, 0.7282, 0.4218, 0.7135, 0.4218, 0.6926, 0.4365, 0.6779, 0.4573, 0.6779, 0.472, 0.6926, 0.472, 0.7135, 0.4573, 0.7282, 0.5808, 0.795, 0.5808, 0.8183, 0.5643, 0.8348, 0.541, 0.8348, 0.5245, 0.8183, 0.5245, 0.795, 0.541, 0.7785, 0.5643, 0.7785, 0.1433, 0.07443, 0.1433, 0.02953, 0.2099, 0.02953, 0.2099, 0.07443, 0.2099, 0.07443, 0.2099, 0.02953, 0.2765, 0.02953, 0.2765, 0.07443, 0.2765, 0.07443, 0.2765, 0.02953, 0.3431, 0.02953, 0.3431, 0.07443, 0.3431, 0.07443, 0.3431, 0.02953, 0.4097, 0.02953, 0.4097, 0.07443, 0.4097, 0.07443, 0.4097, 0.02953, 0.4763, 0.02953, 0.4763, 0.07443, 0.4763, 0.07443, 0.4763, 0.02953, 0.5429, 0.02953, 0.5429, 0.07443, 0.5429, 0.07443, 0.5429, 0.02953, 0.6095, 0.02953, 0.6095, 0.07443, 0.6095, 0.07443, 0.6095, 0.02953, 0.6761, 0.02953, 0.6761, 0.07443, 0.6095, 0.2092, 0.6095, 0.1643, 0.6761, 0.1643, 0.6761, 0.2092, 0.6095, 0.1643, 0.6095, 0.1193, 0.6761, 0.1193, 0.6761, 0.1643, 0.6095, 0.1193, 0.6095, 0.07443, 0.6761, 0.07443, 0.6761, 0.1193, 0.5429, 0.2092, 0.5429, 0.1643, 0.6095, 0.1643, 0.6095, 0.2092, 0.5429, 0.1643, 0.5429, 0.1193, 0.6095, 0.1193, 0.6095, 0.1643, 0.5429, 0.1193, 0.5429, 0.07443, 0.6095, 0.07443, 0.6095, 0.1193, 0.4763, 0.2092, 0.4763, 0.1643, 0.5429, 0.1643, 0.5429, 0.2092, 0.4763, 0.1643, 0.4763, 0.1193, 0.5429, 0.1193, 0.5429, 0.1643, 0.4763, 0.1193, 0.4763, 0.07443, 0.5429, 0.07443, 0.5429, 0.1193, 0.4097, 0.2092, 0.4097, 0.1643, 0.4763, 0.1643, 0.4763, 0.2092, 0.4097, 0.1643, 0.4097, 0.1193, 0.4763, 0.1193, 0.4763, 0.1643, 0.4097, 0.1193, 0.4097, 0.07443, 0.4763, 0.07443, 0.4763, 0.1193, 0.3431, 0.2092, 0.3431, 0.1643, 0.4097, 0.1643, 0.4097, 0.2092, 0.3431, 0.1643, 0.3431, 0.1193, 0.4097, 0.1193, 0.4097, 0.1643, 0.3431, 0.1193, 0.3431, 0.07443, 0.4097, 0.07443, 0.4097, 0.1193, 0.2765, 0.2092, 0.2765, 0.1643, 0.3431, 0.1643, 0.3431, 0.2092, 0.2765, 0.1643, 0.2765, 0.1193, 0.3431, 0.1193, 0.3431, 0.1643, 0.2765, 0.1193, 0.2765, 0.07443, 0.3431, 0.07443, 0.3431, 0.1193, 0.2099, 0.2092, 0.2099, 0.1643, 0.2765, 0.1643, 0.2765, 0.2092, 0.2099, 0.1643, 0.2099, 0.1193, 0.2765, 0.1193, 0.2765, 0.1643, 0.2099, 0.1193, 0.2099, 0.07443, 0.2765, 0.07443, 0.2765, 0.1193, 0.1433, 0.2092, 0.1433, 0.1643, 0.2099, 0.1643, 0.2099, 0.2092, 0.1433, 0.1643, 0.1433, 0.1193, 0.2099, 0.1193, 0.2099, 0.1643, 0.1433, 0.1193, 0.1433, 0.07443, 0.2099, 0.07443, 0.2099, 0.1193, 0.5307, 0.6823, 0.545, 0.6681, 0.5651, 0.6681, 0.5794, 0.6823, 0.5794, 0.7025, 0.5651, 0.7168, 0.545, 0.7168, 0.5307, 0.7025, 0.4944, 0.5895, 0.4944, 0.6139, 0.4771, 0.6312, 0.4527, 0.6312, 0.4355, 0.6139, 0.4355, 0.5895, 0.4527, 0.5723, 0.4771, 0.5723, 0.04279, 0.7803, 0.04279, 0.7899, 0.04279, 0.7996, 0.04279, 0.8129, 0.04279, 0.6751, 0.04279, 0.6849, 0.04279, 0.6945, 0.04279, 0.7041, 0.1585, 0.7043, 0.1585, 0.6946, 0.1585, 0.6851, 0.1585, 0.6754, 0.1585, 0.6621, 0.1585, 0.7999, 0.1585, 0.7902, 0.1585, 0.7806, 0.05586, 0.263, 0.3992, 0.263, 0.3992, 0.6063, 0.05586, 0.6063])
me_cylinder_005.materials.append(None)
me_cylinder_005.use_remesh_preserve_volume = False
me_cylinder_005.use_remesh_preserve_attributes = False
me_cylinder_005.use_mirror_vertex_groups = False
me_cylinder_005.update()

# ---- objects
ob_fountain = bpy.data.objects.new('Fountain', me_cylinder_002)
ob_plane_001 = bpy.data.objects.new('Plane.001', me_plane)
ob_cylinder_004 = bpy.data.objects.new('Cylinder.004', me_cylinder_005)

# ---- transforms, parenting, visibility, modifiers, constraints
ob_fountain.location = (0.0, 0.0, 0.33)
ob_fountain.rotation_euler = (0.0, 0.0, 0.5236)
ob_fountain.hide_viewport = True
ob_fountain.lineart.crease_threshold = 0.0
ob_plane_001.location = (0.0, 0.0, 0.0)
ob_plane_001.scale = (7.188, 7.188, 7.188)
ob_plane_001.lineart.crease_threshold = 0.0
ob_cylinder_004.location = (0.0, 0.0, 6.0)
ob_cylinder_004.rotation_euler = (-1.571, -2.22e-16, 2.22e-16)
ob_cylinder_004.scale = (1.0, 1.0, 2.0)
ob_cylinder_004.lineart.crease_threshold = 0.0

# ---- collection membership
col_collection_1.objects.link(ob_fountain)
col_collection_2.objects.link(ob_plane_001)
col_collection_2.objects.link(ob_cylinder_004)

# ---- scene / render settings (as saved in the file)
scene.frame_start = 1; scene.frame_end = 250; scene.frame_set(1)
scene.render.engine = 'BLENDER_EEVEE_NEXT'
scene.render.resolution_percentage = 50
scene.render.dither_intensity = 0.0
scene.render.bake_margin = 3
scene.cycles.use_denoising = False
scene.cycles.samples = 512
scene.cycles.sampling_pattern = 'TABULATED_SOBOL'
scene.cycles.use_adaptive_sampling = False
scene.cycles.use_light_tree = False
scene.cycles.blur_glossy = 0.0
scene.cycles.sample_clamp_indirect = 0.0
scene.cycles.bake_type = 'AO'
scene.view_settings.view_transform = 'Standard'
bpy.context.view_layer.update()

# ---- added for rendering (the .blend has no active camera and no usable light): camera, sun
cam_auto = bpy.data.cameras.new('AutoCamera')
cam_auto.lens = 50.0
cam_auto.sensor_width = 36.0
cam_auto.clip_end = 1000.0
ob_auto_camera = bpy.data.objects.new('AutoCamera', cam_auto)
scene.collection.objects.link(ob_auto_camera)
ob_auto_camera.location = (19.7289, -23.6746, 18.6962)
ob_auto_camera.rotation_euler = (1.09748, -7.21219e-08, 0.694738)
scene.camera = ob_auto_camera
light_auto_sun = bpy.data.lights.new('AutoSun', 'SUN')
light_auto_sun.energy = 3.0
light_auto_sun.angle = 0.0523599
ob_auto_sun = bpy.data.objects.new('AutoSun', light_auto_sun)
scene.collection.objects.link(ob_auto_sun)
ob_auto_sun.rotation_euler = (0.872665, 0.174533, 0.523599)
bpy.context.view_layer.update()
